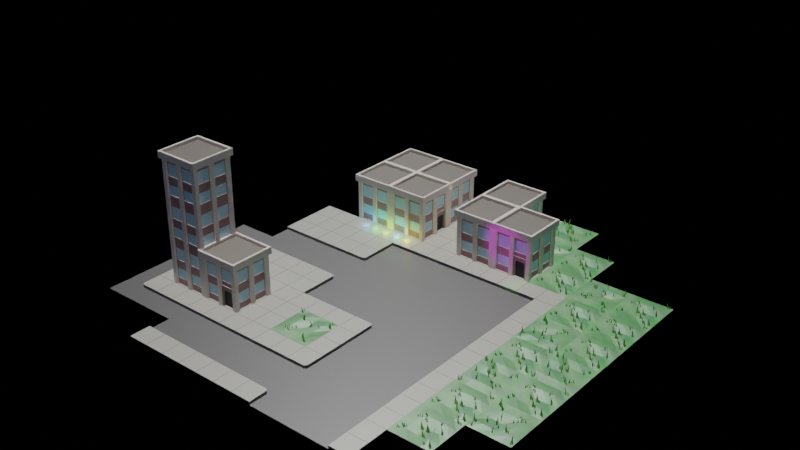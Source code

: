 # Source: city.blend  (saved by Blender 3.2.14; exported with 4.5.12 LTS)
import bpy
from mathutils import Matrix  # noqa: F401  (used for matrix-valued properties, if any)

bpy.ops.wm.read_factory_settings(use_empty=True)
scene = bpy.context.scene
scene.name = 'Scene'

# ---- collections
col_scene = bpy.data.collections.new('Scene'); scene.collection.children.link(col_scene)
col_parts = bpy.data.collections.new('Parts'); scene.collection.children.link(col_parts)

# ---- materials (node trees are filled in below, after node groups)
mat_vertexcolor = bpy.data.materials.new('VertexColor')
mat_vertexcolor.alpha_threshold = 0.0
mat_vertexcolor.use_transparent_shadow = False
mat_vertexcolor.line_color = (0.0, 0.0, 0.0, 1.0)
mat_material = bpy.data.materials.new('Material')
mat_material.alpha_threshold = 0.0
mat_material.use_transparent_shadow = False
mat_material.line_color = (0.0, 0.0, 0.0, 1.0)

# ---- material node trees
mat_vertexcolor.use_nodes = True; mat_vertexcolor.node_tree.nodes.clear()
_N = mat_vertexcolor.node_tree.nodes; _L = mat_vertexcolor.node_tree.links
n0 = _N.new('ShaderNodeOutputMaterial'); n0.name = 'Material Output'; n0.location = (300, 300)
n1 = _N.new('ShaderNodeBsdfPrincipled'); n1.name = 'Principled BSDF'; n1.location = (10, 300)
n1.distribution = 'GGX'
n1.subsurface_method = 'BURLEY'
n1.inputs[2].default_value = 0.4
n1.inputs[3].default_value = 1.45
n1.inputs[27].default_value = (0.0, 0.0, 0.0, 1.0)
n1.inputs[28].default_value = 1.0
n2 = _N.new('ShaderNodeRGB'); n2.name = 'RGB'; n2.location = (-180, 279)
n2.outputs[0].default_value = (0.5, 0.5, 0.5, 1.0)
n3 = _N.new('ShaderNodeAttribute'); n3.name = 'Attribute'; n3.location = (-180, 279)
n3.attribute_name = 'Col'
_L.new(n1.outputs[0], n0.inputs[0])
_L.new(n3.outputs[0], n1.inputs[0])
n0.is_active_output = True
mat_material.use_nodes = True; mat_material.node_tree.nodes.clear()
_N = mat_material.node_tree.nodes; _L = mat_material.node_tree.links
n0 = _N.new('ShaderNodeOutputMaterial'); n0.name = 'Material Output'; n0.location = (300, 300)
n1 = _N.new('ShaderNodeBsdfPrincipled'); n1.name = 'Principled BSDF'; n1.location = (10, 300)
n1.distribution = 'GGX'
n1.subsurface_method = 'BURLEY'
n1.inputs[2].default_value = 0.4
n1.inputs[3].default_value = 1.45
n1.inputs[27].default_value = (0.0, 0.0, 0.0, 1.0)
n1.inputs[28].default_value = 1.0
_L.new(n1.outputs[0], n0.inputs[0])
n0.is_active_output = True

# ---- world
world_world = bpy.data.worlds.new('World'); scene.world = world_world
world_world.use_nodes = True; world_world.node_tree.nodes.clear()
_N = world_world.node_tree.nodes; _L = world_world.node_tree.links
n0 = _N.new('ShaderNodeOutputWorld'); n0.name = 'World Output'; n0.location = (300, 300)
n1 = _N.new('ShaderNodeBackground'); n1.name = 'Background'; n1.location = (10, 300)
n1.inputs[0].default_value = (0.05088, 0.05088, 0.05088, 1.0)
n1.inputs[1].default_value = 0.0
_L.new(n1.outputs[0], n0.inputs[0])
n0.is_active_output = True
world_world.color = (0.05088, 0.05088, 0.05088)
world_world.use_sun_shadow = False
world_world.sun_shadow_jitter_overblur = 0.0

# ---- cameras
cam_camera = bpy.data.cameras.new('Camera')
cam_camera.sensor_fit = 'VERTICAL'
cam_camera.lens = 35.86
cam_camera.lens_unit = 'FOV'

# ---- lights
light_sun = bpy.data.lights.new('Sun', 'SUN')
light_sun.transmission_factor = 0.0
light_sun.use_shadow = False
light_sun.energy = 1.0
light_sun.shadow_soft_size = 0.125
light_sun_001 = bpy.data.lights.new('Sun.001', 'SUN')
light_sun_001.color = (0.5534, 0.6904, 1.0)
light_sun_001.transmission_factor = 0.0
light_sun_001.use_shadow = False
light_sun_001.angle = 3.14
light_sun_001.energy = 0.2
light_sun_001.shadow_soft_size = 0.125
light_spot = bpy.data.lights.new('Spot', 'SPOT')
light_spot.color = (0.8358, 0.0004393, 1.0)
light_spot.transmission_factor = 0.0
light_spot.energy = 61.1
light_spot.shadow_soft_size = 0.25
light_spot.shadow_maximum_resolution = 0.006
light_spot.use_absolute_resolution = True
light_spot.spot_size = 0.7225
light_spot_001 = bpy.data.lights.new('Spot.001', 'SPOT')
light_spot_001.color = (0.2592, 1.0, 0.1723)
light_spot_001.transmission_factor = 0.0
light_spot_001.energy = 61.1
light_spot_001.shadow_soft_size = 0.25
light_spot_001.shadow_maximum_resolution = 0.006
light_spot_001.use_absolute_resolution = True
light_spot_001.spot_size = 0.3194
light_point = bpy.data.lights.new('Point', 'POINT')
light_point.color = (0.08592, 0.4151, 1.0)
light_point.transmission_factor = 0.0
light_point.use_shadow = False
light_point.energy = 2.8
light_point.shadow_soft_size = 0.17
light_point.shadow_maximum_resolution = 0.006
light_point.use_absolute_resolution = True
light_point_001 = bpy.data.lights.new('Point.001', 'POINT')
light_point_001.color = (0.1429, 1.0, 0.1319)
light_point_001.transmission_factor = 0.0
light_point_001.use_shadow = False
light_point_001.energy = 2.8
light_point_001.shadow_soft_size = 0.17
light_point_001.shadow_maximum_resolution = 0.006
light_point_001.use_absolute_resolution = True
light_point_002 = bpy.data.lights.new('Point.002', 'POINT')
light_point_002.color = (0.7067, 1.0, 0.06507)
light_point_002.transmission_factor = 0.0
light_point_002.use_shadow = False
light_point_002.energy = 2.8
light_point_002.shadow_soft_size = 0.17
light_point_002.shadow_maximum_resolution = 0.006
light_point_002.use_absolute_resolution = True
light_point_003 = bpy.data.lights.new('Point.003', 'POINT')
light_point_003.color = (0.1996, 1.0, 0.9862)
light_point_003.transmission_factor = 0.0
light_point_003.energy = 2.8
light_point_003.shadow_soft_size = 0.17
light_point_003.shadow_maximum_resolution = 0.006
light_point_003.use_absolute_resolution = True
light_point_004 = bpy.data.lights.new('Point.004', 'POINT')
light_point_004.color = (1.0, 0.9691, 0.01865)
light_point_004.transmission_factor = 0.0
light_point_004.use_shadow = False
light_point_004.energy = 2.8
light_point_004.shadow_soft_size = 0.17
light_point_004.shadow_maximum_resolution = 0.006
light_point_004.use_absolute_resolution = True

# ---- meshes
me_facade1 = bpy.data.meshes.new('Facade1')
me_facade1.from_pydata([(1.0, 0.0, 2.0), (1.0, 0.0, 0.0), (-0.8, 0.1338, 0.3), (-0.8, 0.1338, 0.8), (0.8, 0.0, 2.0), (0.1, 0.0, 2.0), (-0.8, 0.1338, 1.2), (-0.8, 0.1338, 1.8), (0.8, 0.0, 0.0), (0.8, 0.1, 2.0), (0.1, 0.1, 2.0), (-0.1, 0.1338, 0.3), (-0.1, 0.1338, 0.8), (-0.1, 0.1338, 1.2), (-0.1, 0.1338, 1.8), (0.1, 0.1, 0.0), (0.8, 0.1, 0.0), (0.8, 0.1, 1.8), (0.8, 0.1, 1.2), (0.8, 0.1, 0.8), (0.8, 0.1, 0.3), (0.1, 0.1, 1.8), (0.1, 0.1, 1.2), (0.1, 0.1, 0.8), (0.1, 0.1, 0.3), (0.8, 0.1338, 1.8), (0.8, 0.1338, 1.2), (0.8, 0.1338, 0.8), (0.8, 0.1338, 0.3), (0.1, 0.1338, 1.8), (0.1, 0.1338, 1.2), (0.1, 0.1338, 0.8), (0.1, 0.1338, 0.3), (-0.8, 0.1, 0.3), (-0.8, 0.1, 0.8), (-0.8, 0.1, 1.2), (-0.8, 0.1, 1.8), (-0.1, 0.1, 0.3), (-0.1, 0.1, 0.8), (-0.1, 0.1, 1.2), (-0.1, 0.1, 1.8), (-0.1, 0.1, 0.0), (-0.8, 0.1, 0.0), (-0.8, 0.1, 2.0), (-0.1, 0.1, 2.0), (-0.1, 0.0, 0.0), (-0.8, 0.0, 0.0), (-1.0, 0.0, 0.0), (-1.0, 0.0, 2.0), (-0.8, 0.0, 2.0), (-0.1, 0.0, 2.0), (0.1, 0.0, 0.0)], [], [(34, 33, 2, 3), (1, 0, 4, 8), (5, 51, 15, 24, 23, 22, 21, 10), (51, 5, 50, 45), (13, 14, 7, 6), (17, 9, 10, 21), (11, 12, 3, 2), (40, 36, 7, 14), (8, 4, 9, 17, 18, 19, 20, 16), (16, 20, 24, 15), (19, 23, 31, 27), (19, 18, 22, 23), (17, 21, 29, 25), (28, 27, 31, 32), (26, 25, 29, 30), (23, 24, 32, 31), (21, 22, 30, 29), (20, 19, 27, 28), (18, 17, 25, 26), (22, 18, 26, 30), (24, 20, 28, 32), (38, 39, 35, 34), (38, 34, 3, 12), (41, 37, 33, 42), (45, 50, 44, 40, 39, 38, 37, 41), (40, 44, 43, 36), (46, 49, 48, 47), (49, 46, 42, 33, 34, 35, 36, 43), (36, 35, 6, 7), (37, 38, 12, 11), (39, 40, 14, 13), (35, 39, 13, 6), (33, 37, 11, 2)])
_uv = me_facade1.uv_layers.new(name='UVMap')
_uv.uv.foreach_set('vector', [0.475, 0.35, 0.425, 0.35, 0.425, 0.35, 0.475, 0.35, 0.375, 0.25, 0.625, 0.25, 0.625, 0.3, 0.375, 0.3, 0.625, 0.35, 0.375, 0.35, 0.375, 0.35, 0.425, 0.35, 0.475, 0.35, 0.525, 0.35, 0.575, 0.35, 0.625, 0.35, 0.375, 0.35, 0.625, 0.35, 0.625, 0.4, 0.375, 0.4, 0.525, 0.3, 0.575, 0.3, 0.575, 0.35, 0.525, 0.35, 0.575, 0.3, 0.625, 0.3, 0.625, 0.35, 0.575, 0.35, 0.425, 0.3, 0.475, 0.3, 0.475, 0.35, 0.425, 0.35, 0.575, 0.3, 0.575, 0.35, 0.575, 0.35, 0.575, 0.3, 0.375, 0.3, 0.625, 0.3, 0.625, 0.3, 0.575, 0.3, 0.525, 0.3, 0.475, 0.3, 0.425, 0.3, 0.375, 0.3, 0.375, 0.3, 0.425, 0.3, 0.425, 0.35, 0.375, 0.35, 0.475, 0.3, 0.475, 0.35, 0.475, 0.35, 0.475, 0.3, 0.475, 0.3, 0.525, 0.3, 0.525, 0.35, 0.475, 0.35, 0.575, 0.3, 0.575, 0.35, 0.575, 0.35, 0.575, 0.3, 0.425, 0.3, 0.475, 0.3, 0.475, 0.35, 0.425, 0.35, 0.525, 0.3, 0.575, 0.3, 0.575, 0.35, 0.525, 0.35, 0.475, 0.35, 0.425, 0.35, 0.425, 0.35, 0.475, 0.35, 0.575, 0.35, 0.525, 0.35, 0.525, 0.35, 0.575, 0.35, 0.425, 0.3, 0.475, 0.3, 0.475, 0.3, 0.425, 0.3, 0.525, 0.3, 0.575, 0.3, 0.575, 0.3, 0.525, 0.3, 0.525, 0.35, 0.525, 0.3, 0.525, 0.3, 0.525, 0.35, 0.425, 0.35, 0.425, 0.3, 0.425, 0.3, 0.425, 0.35, 0.475, 0.3, 0.525, 0.3, 0.525, 0.35, 0.475, 0.35, 0.475, 0.3, 0.475, 0.35, 0.475, 0.35, 0.475, 0.3, 0.375, 0.3, 0.425, 0.3, 0.425, 0.35, 0.375, 0.35, 0.375, 0.3, 0.625, 0.3, 0.625, 0.3, 0.575, 0.3, 0.525, 0.3, 0.475, 0.3, 0.425, 0.3, 0.375, 0.3, 0.575, 0.3, 0.625, 0.3, 0.625, 0.35, 0.575, 0.35, 0.375, 0.35, 0.625, 0.35, 0.625, 0.4, 0.375, 0.4, 0.625, 0.35, 0.375, 0.35, 0.375, 0.35, 0.425, 0.35, 0.475, 0.35, 0.525, 0.35, 0.575, 0.35, 0.625, 0.35, 0.575, 0.35, 0.525, 0.35, 0.525, 0.35, 0.575, 0.35, 0.425, 0.3, 0.475, 0.3, 0.475, 0.3, 0.425, 0.3, 0.525, 0.3, 0.575, 0.3, 0.575, 0.3, 0.525, 0.3, 0.525, 0.35, 0.525, 0.3, 0.525, 0.3, 0.525, 0.35, 0.425, 0.35, 0.425, 0.3, 0.425, 0.3, 0.425, 0.35])
_ca = me_facade1.color_attributes.new('Col', 'BYTE_COLOR', 'CORNER')
_ca.data.foreach_set('color', [0.3278, 0.2623, 0.2462, 1.0, 0.3278, 0.2623, 0.2462, 1.0, 0.3278, 0.2623, 0.2462, 1.0, 0.3278, 0.2623, 0.2462, 1.0, 1.0, 0.8632, 0.7605, 1.0, 1.0, 0.8632, 0.7605, 1.0, 1.0, 0.8632, 0.7605, 1.0, 1.0, 0.8632, 0.7605, 1.0, 1.0, 0.8632, 0.7605, 1.0, 1.0, 0.8632, 0.7605, 1.0, 1.0, 0.8632, 0.7605, 1.0, 1.0, 0.8632, 0.7605, 1.0, 1.0, 0.8632, 0.7605, 1.0, 1.0, 0.8632, 0.7605, 1.0, 1.0, 0.8632, 0.7605, 1.0, 1.0, 0.8632, 0.7605, 1.0, 1.0, 0.8632, 0.7605, 1.0, 1.0, 0.8632, 0.7605, 1.0, 1.0, 0.8632, 0.7605, 1.0, 1.0, 0.8632, 0.7605, 1.0, 0.624, 0.8963, 1.0, 1.0, 0.624, 0.8963, 1.0, 1.0, 0.624, 0.8963, 1.0, 1.0, 0.624, 0.8963, 1.0, 1.0, 0.4397, 0.2623, 0.2542, 1.0, 0.4397, 0.2623, 0.2542, 1.0, 0.4397, 0.2623, 0.2542, 1.0, 0.4397, 0.2623, 0.2542, 1.0, 0.624, 0.8963, 1.0, 1.0, 0.624, 0.8963, 1.0, 1.0, 0.624, 0.8963, 1.0, 1.0, 0.624, 0.8963, 1.0, 1.0, 0.3278, 0.2623, 0.2462, 1.0, 0.3278, 0.2623, 0.2462, 1.0, 0.3278, 0.2623, 0.2462, 1.0, 0.3278, 0.2623, 0.2462, 1.0, 1.0, 0.8632, 0.7605, 1.0, 1.0, 0.8632, 0.7605, 1.0, 1.0, 0.8632, 0.7605, 1.0, 1.0, 0.8632, 0.7605, 1.0, 1.0, 0.8632, 0.7605, 1.0, 1.0, 0.8632, 0.7605, 1.0, 1.0, 0.8632, 0.7605, 1.0, 1.0, 0.8632, 0.7605, 1.0, 0.4397, 0.2623, 0.2542, 1.0, 0.4397, 0.2623, 0.2542, 1.0, 0.4397, 0.2623, 0.2542, 1.0, 0.4397, 0.2623, 0.2542, 1.0, 0.3278, 0.2623, 0.2462, 1.0, 0.3278, 0.2623, 0.2462, 1.0, 0.3278, 0.2623, 0.2462, 1.0, 0.3278, 0.2623, 0.2462, 1.0, 0.4397, 0.2623, 0.2542, 1.0, 0.4397, 0.2623, 0.2542, 1.0, 0.4397, 0.2623, 0.2542, 1.0, 0.4397, 0.2623, 0.2542, 1.0, 0.3278, 0.2623, 0.2462, 1.0, 0.3278, 0.2623, 0.2462, 1.0, 0.3278, 0.2623, 0.2462, 1.0, 0.3278, 0.2623, 0.2462, 1.0, 0.624, 0.8963, 1.0, 1.0, 0.624, 0.8963, 1.0, 1.0, 0.624, 0.8963, 1.0, 1.0, 0.624, 0.8963, 1.0, 1.0, 0.624, 0.8963, 1.0, 1.0, 0.624, 0.8963, 1.0, 1.0, 0.624, 0.8963, 1.0, 1.0, 0.624, 0.8963, 1.0, 1.0, 0.3278, 0.2623, 0.2462, 1.0, 0.3278, 0.2623, 0.2462, 1.0, 0.3278, 0.2623, 0.2462, 1.0, 0.3278, 0.2623, 0.2462, 1.0, 0.3278, 0.2623, 0.2462, 1.0, 0.3278, 0.2623, 0.2462, 1.0, 0.3278, 0.2623, 0.2462, 1.0, 0.3278, 0.2623, 0.2462, 1.0, 0.3278, 0.2623, 0.2462, 1.0, 0.3278, 0.2623, 0.2462, 1.0, 0.3278, 0.2623, 0.2462, 1.0, 0.3278, 0.2623, 0.2462, 1.0, 0.3278, 0.2623, 0.2462, 1.0, 0.3278, 0.2623, 0.2462, 1.0, 0.3278, 0.2623, 0.2462, 1.0, 0.3278, 0.2623, 0.2462, 1.0, 0.3278, 0.2623, 0.2462, 1.0, 0.3278, 0.2623, 0.2462, 1.0, 0.3278, 0.2623, 0.2462, 1.0, 0.3278, 0.2623, 0.2462, 1.0, 0.3278, 0.2623, 0.2462, 1.0, 0.3278, 0.2623, 0.2462, 1.0, 0.3278, 0.2623, 0.2462, 1.0, 0.3278, 0.2623, 0.2462, 1.0, 0.4397, 0.2623, 0.2542, 1.0, 0.4397, 0.2623, 0.2542, 1.0, 0.4397, 0.2623, 0.2542, 1.0, 0.4397, 0.2623, 0.2542, 1.0, 0.3278, 0.2623, 0.2462, 1.0, 0.3278, 0.2623, 0.2462, 1.0, 0.3278, 0.2623, 0.2462, 1.0, 0.3278, 0.2623, 0.2462, 1.0, 0.4397, 0.2623, 0.2542, 1.0, 0.4397, 0.2623, 0.2542, 1.0, 0.4397, 0.2623, 0.2542, 1.0, 0.4397, 0.2623, 0.2542, 1.0, 1.0, 0.8632, 0.7605, 1.0, 1.0, 0.8632, 0.7605, 1.0, 1.0, 0.8632, 0.7605, 1.0, 1.0, 0.8632, 0.7605, 1.0, 1.0, 0.8632, 0.7605, 1.0, 1.0, 0.8632, 0.7605, 1.0, 1.0, 0.8632, 0.7605, 1.0, 1.0, 0.8632, 0.7605, 1.0, 0.4397, 0.2623, 0.2542, 1.0, 0.4397, 0.2623, 0.2542, 1.0, 0.4397, 0.2623, 0.2542, 1.0, 0.4397, 0.2623, 0.2542, 1.0, 1.0, 0.8632, 0.7605, 1.0, 1.0, 0.8632, 0.7605, 1.0, 1.0, 0.8632, 0.7605, 1.0, 1.0, 0.8632, 0.7605, 1.0, 1.0, 0.8632, 0.7605, 1.0, 1.0, 0.8632, 0.7605, 1.0, 1.0, 0.8632, 0.7605, 1.0, 1.0, 0.8632, 0.7605, 1.0, 1.0, 0.8632, 0.7605, 1.0, 1.0, 0.8632, 0.7605, 1.0, 1.0, 0.8632, 0.7605, 1.0, 1.0, 0.8632, 0.7605, 1.0, 0.3278, 0.2623, 0.2462, 1.0, 0.3278, 0.2623, 0.2462, 1.0, 0.3278, 0.2623, 0.2462, 1.0, 0.3278, 0.2623, 0.2462, 1.0, 0.3278, 0.2623, 0.2462, 1.0, 0.3278, 0.2623, 0.2462, 1.0, 0.3278, 0.2623, 0.2462, 1.0, 0.3278, 0.2623, 0.2462, 1.0, 0.3278, 0.2623, 0.2462, 1.0, 0.3278, 0.2623, 0.2462, 1.0, 0.3278, 0.2623, 0.2462, 1.0, 0.3278, 0.2623, 0.2462, 1.0, 0.3278, 0.2623, 0.2462, 1.0, 0.3278, 0.2623, 0.2462, 1.0, 0.3278, 0.2623, 0.2462, 1.0, 0.3278, 0.2623, 0.2462, 1.0, 0.3278, 0.2623, 0.2462, 1.0, 0.3278, 0.2623, 0.2462, 1.0, 0.3278, 0.2623, 0.2462, 1.0, 0.3278, 0.2623, 0.2462, 1.0])
me_facade1.materials.append(mat_vertexcolor)
me_facade1.use_remesh_preserve_volume = False
me_facade1.use_remesh_preserve_attributes = False
me_facade1.use_mirror_vertex_groups = False
me_facade1.use_paint_bone_selection = False
me_facade1.use_paint_mask = True
me_facade1.update()
me_roof = bpy.data.meshes.new('Roof')
me_roof.from_pydata([(0.9902, 0.9902, 0.3201), (1.1, 1.1, 0.0), (0.9902, -0.9902, 0.3201), (1.1, -1.1, 0.0), (-0.9902, 0.9902, 0.3201), (-1.1, 1.1, 0.0), (-0.9902, -0.9902, 0.3201), (-1.1, -1.1, 0.0), (1.1, -1.1, 0.3201), (-1.1, -1.1, 0.3201), (1.1, 1.1, 0.3201), (-1.1, 1.1, 0.3201), (0.9902, -0.9902, 0.1625), (-0.9902, -0.9902, 0.1625), (0.9902, 0.9902, 0.1625), (-0.9902, 0.9902, 0.1625)], [], [(0, 4, 15, 14), (3, 8, 9, 7), (7, 9, 11, 5), (5, 1, 3, 7), (1, 10, 8, 3), (5, 11, 10, 1), (2, 6, 9, 8), (0, 2, 8, 10), (6, 4, 11, 9), (4, 0, 10, 11), (14, 15, 13, 12), (2, 0, 14, 12), (4, 6, 13, 15), (6, 2, 12, 13)])
_uv = me_roof.uv_layers.new(name='UVMap')
_uv.uv.foreach_set('vector', [0.3875, 0.01248, 0.6125, 0.01248, 0.6125, 0.01248, 0.3875, 0.01248, 0.375, 0.25, 0.625, 0.25, 0.625, 0.5, 0.375, 0.5, 0.375, 0.5, 0.625, 0.5, 0.625, 0.75, 0.375, 0.75, 0.375, 0.75, 0.625, 0.75, 0.625, 1.0, 0.375, 1.0, 0.125, 0.5, 0.375, 0.5, 0.375, 0.75, 0.125, 0.75, 0.625, 0.5, 0.875, 0.5, 0.875, 0.75, 0.625, 0.75, 0.3875, 0.2375, 0.6125, 0.2375, 0.625, 0.25, 0.375, 0.25, 0.3875, 0.01248, 0.3875, 0.2375, 0.375, 0.25, 0.375, 0.0, 0.6125, 0.2375, 0.6125, 0.01248, 0.625, 0.0, 0.625, 0.25, 0.6125, 0.01248, 0.3875, 0.01248, 0.375, 0.0, 0.625, 0.0, 0.3875, 0.01248, 0.6125, 0.01248, 0.6125, 0.2375, 0.3875, 0.2375, 0.3875, 0.2375, 0.3875, 0.01248, 0.3875, 0.01248, 0.3875, 0.2375, 0.6125, 0.01248, 0.6125, 0.2375, 0.6125, 0.2375, 0.6125, 0.01248, 0.6125, 0.2375, 0.3875, 0.2375, 0.3875, 0.2375, 0.6125, 0.2375])
_ca = me_roof.color_attributes.new('Col', 'BYTE_COLOR', 'CORNER')
_ca.data.foreach_set('color', [1.0, 0.8632, 0.7605, 1.0, 1.0, 0.8632, 0.7605, 1.0, 1.0, 0.8632, 0.7605, 1.0, 1.0, 0.8632, 0.7605, 1.0, 1.0, 0.8632, 0.7605, 1.0, 1.0, 0.8632, 0.7605, 1.0, 1.0, 0.8632, 0.7605, 1.0, 1.0, 0.8632, 0.7605, 1.0, 1.0, 0.8632, 0.7605, 1.0, 1.0, 0.8632, 0.7605, 1.0, 1.0, 0.8632, 0.7605, 1.0, 1.0, 0.8632, 0.7605, 1.0, 1.0, 0.8632, 0.7605, 1.0, 1.0, 0.8632, 0.7605, 1.0, 1.0, 0.8632, 0.7605, 1.0, 1.0, 0.8632, 0.7605, 1.0, 1.0, 0.8632, 0.7605, 1.0, 1.0, 0.8632, 0.7605, 1.0, 1.0, 0.8632, 0.7605, 1.0, 1.0, 0.8632, 0.7605, 1.0, 1.0, 0.8632, 0.7605, 1.0, 1.0, 0.8632, 0.7605, 1.0, 1.0, 0.8632, 0.7605, 1.0, 1.0, 0.8632, 0.7605, 1.0, 1.0, 0.8632, 0.7605, 1.0, 1.0, 0.8632, 0.7605, 1.0, 1.0, 0.8632, 0.7605, 1.0, 1.0, 0.8632, 0.7605, 1.0, 1.0, 0.8632, 0.7605, 1.0, 1.0, 0.8632, 0.7605, 1.0, 1.0, 0.8632, 0.7605, 1.0, 1.0, 0.8632, 0.7605, 1.0, 1.0, 0.8632, 0.7605, 1.0, 1.0, 0.8632, 0.7605, 1.0, 1.0, 0.8632, 0.7605, 1.0, 1.0, 0.8632, 0.7605, 1.0, 1.0, 0.8632, 0.7605, 1.0, 1.0, 0.8632, 0.7605, 1.0, 1.0, 0.8632, 0.7605, 1.0, 1.0, 0.8632, 0.7605, 1.0, 0.1714, 0.1329, 0.08866, 1.0, 0.1714, 0.1329, 0.08866, 1.0, 0.1714, 0.1329, 0.08866, 1.0, 0.1714, 0.1329, 0.08866, 1.0, 1.0, 0.8632, 0.7605, 1.0, 1.0, 0.8632, 0.7605, 1.0, 1.0, 0.8632, 0.7605, 1.0, 1.0, 0.8632, 0.7605, 1.0, 1.0, 0.8632, 0.7605, 1.0, 1.0, 0.8632, 0.7605, 1.0, 1.0, 0.8632, 0.7605, 1.0, 1.0, 0.8632, 0.7605, 1.0, 1.0, 0.8632, 0.7605, 1.0, 1.0, 0.8632, 0.7605, 1.0, 1.0, 0.8632, 0.7605, 1.0, 1.0, 0.8632, 0.7605, 1.0])
me_roof.materials.append(mat_vertexcolor)
me_roof.use_remesh_preserve_volume = False
me_roof.use_remesh_preserve_attributes = False
me_roof.use_mirror_vertex_groups = False
me_roof.use_paint_bone_selection = False
me_roof.use_paint_mask = True
me_roof.update()
me_ground_rsrr = bpy.data.meshes.new('Ground.RSRR')
me_ground_rsrr.from_pydata([(1.0, 1.0, 0.0), (0.0, 1.0, 0.0), (1.0, 0.0, 0.0), (1.0, 0.0, -0.15), (0.0, 1.0, -0.15), (-1.0, 1.0, -0.15), (-1.0, -1.0, -0.15), (1.0, -1.0, -0.15), (0.0, 0.102, 0.0), (0.102, 0.0, 0.0), (0.102, 0.0, -0.15), (0.0, 0.102, -0.15), (0.98, 1.0, 0.0), (0.98, 0.0, 0.0), (0.98, 0.98, 0.0), (0.0, 0.98, 0.0)], [], [(8, 15, 1, 4, 11), (0, 12, 14, 13, 2), (3, 10, 11, 4, 5, 6, 7), (8, 11, 10, 9), (2, 13, 9, 10, 3), (13, 14, 15, 8, 9), (15, 14, 12, 1)])
_uv = me_ground_rsrr.uv_layers.new(name='UVMap')
_uv.uv.foreach_set('vector', [0.5, 0.1122, 0.5, 0.004283, 0.5, 0.0, 0.5, 0.0, 0.5, 0.1122, 0.375, 0.0, 0.3772, 0.0, 0.3772, 0.005777, 0.3769, 0.125, 0.375, 0.125, 0.375, 0.125, 0.4872, 0.125, 0.5, 0.1122, 0.5, 0.0, 0.625, 0.0, 0.625, 0.25, 0.375, 0.25, 0.5, 0.1122, 0.5, 0.1122, 0.4872, 0.125, 0.4872, 0.125, 0.375, 0.125, 0.3769, 0.125, 0.4872, 0.125, 0.4872, 0.125, 0.375, 0.125, 0.3769, 0.125, 0.3772, 0.005777, 0.5, 0.004283, 0.5, 0.1122, 0.4872, 0.125, 0.5, 0.004283, 0.3772, 0.005777, 0.3772, 0.0, 0.5, 0.0])
_ca = me_ground_rsrr.color_attributes.new('Col', 'BYTE_COLOR', 'CORNER')
_ca.data.foreach_set('color', [0.2542, 0.2462, 0.2016, 1.0, 0.2542, 0.2462, 0.2016, 1.0, 0.2542, 0.2462, 0.2016, 1.0, 0.2542, 0.2462, 0.2016, 1.0, 0.2542, 0.2462, 0.2016, 1.0, 0.2542, 0.2462, 0.2016, 1.0, 0.2542, 0.2462, 0.2016, 1.0, 0.2542, 0.2462, 0.2016, 1.0, 0.2542, 0.2462, 0.2016, 1.0, 0.2542, 0.2462, 0.2016, 1.0, 0.04817, 0.03955, 0.03689, 1.0, 0.04817, 0.03955, 0.03689, 1.0, 0.04817, 0.03955, 0.03689, 1.0, 0.04817, 0.03955, 0.03689, 1.0, 0.04817, 0.03955, 0.03689, 1.0, 0.04817, 0.03955, 0.03689, 1.0, 0.04817, 0.03955, 0.03689, 1.0, 0.2542, 0.2462, 0.2016, 1.0, 0.2542, 0.2462, 0.2016, 1.0, 0.2542, 0.2462, 0.2016, 1.0, 0.2542, 0.2462, 0.2016, 1.0, 0.2542, 0.2462, 0.2016, 1.0, 0.2542, 0.2462, 0.2016, 1.0, 0.2542, 0.2462, 0.2016, 1.0, 0.2542, 0.2462, 0.2016, 1.0, 0.2542, 0.2462, 0.2016, 1.0, 0.491, 0.4678, 0.3813, 1.0, 0.491, 0.4678, 0.3813, 1.0, 0.491, 0.4678, 0.3813, 1.0, 0.491, 0.4678, 0.3813, 1.0, 0.491, 0.4678, 0.3813, 1.0, 0.2542, 0.2462, 0.2016, 1.0, 0.2542, 0.2462, 0.2016, 1.0, 0.2542, 0.2462, 0.2016, 1.0, 0.2542, 0.2462, 0.2016, 1.0])
me_ground_rsrr.materials.append(mat_vertexcolor)
me_ground_rsrr.use_remesh_preserve_volume = False
me_ground_rsrr.use_remesh_preserve_attributes = False
me_ground_rsrr.use_mirror_vertex_groups = False
me_ground_rsrr.use_paint_bone_selection = False
me_ground_rsrr.use_paint_mask = True
me_ground_rsrr.update()
me_ground_ssrr = bpy.data.meshes.new('Ground.SSRR')
me_ground_ssrr.from_pydata([(1.0, 1.0, 0.0), (-1.0, 1.0, 0.0), (1.0, 0.0, 0.0), (1.0, 0.0, -0.15), (-1.0, 0.0, -0.15), (-1.0, -1.0, -0.15), (1.0, -1.0, -0.15), (-1.0, 0.0, 0.0), (-0.98, 1.0, 0.0), (-0.98, 0.0, 0.0), (-0.02, 1.0, 0.0), (-0.02, 0.0, 0.0), (0.02, 0.0, 0.0), (0.02, 1.0, 0.0), (0.98, 0.0, 0.0), (0.98, 1.0, 0.0), (1.0, 0.98, 0.0), (-1.0, 0.98, 0.0), (-0.98, 0.98, 0.0), (-0.02, 0.98, 0.0), (0.02, 0.98, 0.0), (0.98, 0.98, 0.0)], [], [(16, 21, 14, 2), (2, 14, 12, 11, 9, 7, 4, 3), (3, 4, 5, 6), (18, 8, 1, 17), (19, 10, 8, 18), (20, 13, 10, 19), (21, 15, 13, 20), (14, 21, 20, 12), (12, 20, 19, 11), (11, 19, 18, 9), (9, 18, 17, 7), (0, 15, 21, 16)])
_uv = me_ground_ssrr.uv_layers.new(name='UVMap')
_uv.uv.foreach_set('vector', [0.375, 0.0625, 0.3834, 0.0625, 0.3874, 0.125, 0.375, 0.125, 0.375, 0.125, 0.3874, 0.125, 0.4287, 0.125, 0.4345, 0.125, 0.4852, 0.125, 0.4872, 0.125, 0.4872, 0.125, 0.375, 0.125, 0.375, 0.125, 0.625, 0.0, 0.625, 0.25, 0.375, 0.25, 0.4916, 0.0625, 0.4981, 0.0, 0.5, 0.0, 0.4936, 0.0625, 0.4377, 0.0625, 0.4409, 0.0, 0.4981, 0.0, 0.4916, 0.0625, 0.4294, 0.0625, 0.4302, 0.0, 0.4409, 0.0, 0.4377, 0.0625, 0.3834, 0.0625, 0.3793, 0.0, 0.4302, 0.0, 0.4294, 0.0625, 0.3874, 0.125, 0.3834, 0.0625, 0.4294, 0.0625, 0.4287, 0.125, 0.4287, 0.125, 0.4294, 0.0625, 0.4377, 0.0625, 0.4345, 0.125, 0.4345, 0.125, 0.4377, 0.0625, 0.4916, 0.0625, 0.4852, 0.125, 0.4852, 0.125, 0.4916, 0.0625, 0.4936, 0.0625, 0.4872, 0.125, 0.375, 0.0, 0.3793, 0.0, 0.3834, 0.0625, 0.375, 0.0625])
_ca = me_ground_ssrr.color_attributes.new('Col', 'BYTE_COLOR', 'CORNER')
_ca.data.foreach_set('color', [0.2542, 0.2462, 0.2016, 1.0, 0.2542, 0.2462, 0.2016, 1.0, 0.2542, 0.2462, 0.2016, 1.0, 0.2542, 0.2462, 0.2016, 1.0, 0.2542, 0.2462, 0.2016, 1.0, 0.2542, 0.2462, 0.2016, 1.0, 0.2542, 0.2462, 0.2016, 1.0, 0.2542, 0.2462, 0.2016, 1.0, 0.2542, 0.2462, 0.2016, 1.0, 0.2542, 0.2462, 0.2016, 1.0, 0.2542, 0.2462, 0.2016, 1.0, 0.2542, 0.2462, 0.2016, 1.0, 0.04817, 0.03955, 0.03689, 1.0, 0.04817, 0.03955, 0.03689, 1.0, 0.04817, 0.03955, 0.03689, 1.0, 0.04817, 0.03955, 0.03689, 1.0, 0.2542, 0.2462, 0.2016, 1.0, 0.2542, 0.2462, 0.2016, 1.0, 0.2542, 0.2462, 0.2016, 1.0, 0.2542, 0.2462, 0.2016, 1.0, 0.2542, 0.2462, 0.2016, 1.0, 0.2542, 0.2462, 0.2016, 1.0, 0.2542, 0.2462, 0.2016, 1.0, 0.2542, 0.2462, 0.2016, 1.0, 0.2542, 0.2462, 0.2016, 1.0, 0.2542, 0.2462, 0.2016, 1.0, 0.2542, 0.2462, 0.2016, 1.0, 0.2542, 0.2462, 0.2016, 1.0, 0.2542, 0.2462, 0.2016, 1.0, 0.2542, 0.2462, 0.2016, 1.0, 0.2542, 0.2462, 0.2016, 1.0, 0.2542, 0.2462, 0.2016, 1.0, 0.491, 0.4678, 0.3813, 1.0, 0.491, 0.4678, 0.3813, 1.0, 0.491, 0.4678, 0.3813, 1.0, 0.491, 0.4678, 0.3813, 1.0, 0.2542, 0.2462, 0.2016, 1.0, 0.2542, 0.2462, 0.2016, 1.0, 0.2542, 0.2462, 0.2016, 1.0, 0.2542, 0.2462, 0.2016, 1.0, 0.491, 0.4678, 0.3813, 1.0, 0.491, 0.4678, 0.3813, 1.0, 0.491, 0.4678, 0.3813, 1.0, 0.491, 0.4678, 0.3813, 1.0, 0.2542, 0.2462, 0.2016, 1.0, 0.2542, 0.2462, 0.2016, 1.0, 0.2542, 0.2462, 0.2016, 1.0, 0.2542, 0.2462, 0.2016, 1.0, 0.2542, 0.2462, 0.2016, 1.0, 0.2542, 0.2462, 0.2016, 1.0, 0.2542, 0.2462, 0.2016, 1.0, 0.2542, 0.2462, 0.2016, 1.0])
me_ground_ssrr.materials.append(mat_vertexcolor)
me_ground_ssrr.use_remesh_preserve_volume = False
me_ground_ssrr.use_remesh_preserve_attributes = False
me_ground_ssrr.use_mirror_vertex_groups = False
me_ground_ssrr.use_paint_bone_selection = False
me_ground_ssrr.use_paint_mask = True
me_ground_ssrr.update()
me_ground_ssss = bpy.data.meshes.new('Ground.SSSS')
me_ground_ssss.from_pydata([(1.0, 1.0, 0.0), (-1.0, 1.0, 0.0), (1.0, 0.0, 0.0), (-0.98, 1.0, 0.0), (-0.98, 0.0, 0.0), (-0.02, 1.0, 0.0), (-0.02, 0.0, 0.0), (0.02, 0.0, 0.0), (0.02, 1.0, 0.0), (0.98, 1.0, 0.0), (1.0, 0.98, 0.0), (1.0, 0.02, 0.0), (-1.0, 0.98, 0.0), (-1.0, 0.02, 0.0), (-0.98, 0.98, 0.0), (-0.98, 0.02, 0.0), (-0.02, 0.98, 0.0), (-0.02, 0.02, 0.0), (0.02, 0.98, 0.0), (0.02, 0.02, 0.0), (0.98, 0.98, 0.0), (0.98, 0.02, 0.0), (-1.0, 0.0, 0.0), (1.0, -1.0, 0.0), (-1.0, -1.0, 0.0), (-0.98, -1.0, 0.0), (-0.02, -1.0, 0.0), (0.02, -1.0, 0.0), (0.98, -1.0, 0.0), (0.98, 0.0, 0.0), (1.0, -0.02, 0.0), (1.0, -0.98, 0.0), (-1.0, -0.02, 0.0), (-1.0, -0.98, 0.0), (-0.98, -0.02, 0.0), (-0.98, -0.98, 0.0), (-0.02, -0.02, 0.0), (-0.02, -0.98, 0.0), (0.02, -0.02, 0.0), (0.02, -0.98, 0.0), (0.98, -0.02, 0.0), (0.98, -0.98, 0.0)], [], [(11, 21, 29, 2), (14, 3, 1, 12), (16, 5, 3, 14), (18, 8, 5, 16), (20, 9, 8, 18), (29, 21, 19, 7), (21, 20, 18, 19), (7, 19, 17, 6), (19, 18, 16, 17), (6, 17, 15, 4), (17, 16, 14, 15), (4, 15, 13, 22), (15, 14, 12, 13), (0, 9, 20, 10), (10, 20, 21, 11), (31, 41, 28, 23), (34, 4, 22, 32), (36, 6, 4, 34), (38, 7, 6, 36), (40, 29, 7, 38), (28, 41, 39, 27), (41, 40, 38, 39), (27, 39, 37, 26), (39, 38, 36, 37), (26, 37, 35, 25), (37, 36, 34, 35), (25, 35, 33, 24), (35, 34, 32, 33), (2, 29, 40, 30), (30, 40, 41, 31)])
_uv = me_ground_ssss.uv_layers.new(name='UVMap')
_uv.uv.foreach_set('vector', [0.375, 0.08333, 0.3847, 0.08333, 0.3874, 0.125, 0.375, 0.125, 0.4938, 0.04167, 0.4981, 0.0, 0.5, 0.0, 0.4957, 0.04167, 0.4388, 0.04167, 0.4409, 0.0, 0.4981, 0.0, 0.4938, 0.04167, 0.4297, 0.04167, 0.4302, 0.0, 0.4409, 0.0, 0.4388, 0.04167, 0.382, 0.04167, 0.3793, 0.0, 0.4302, 0.0, 0.4297, 0.04167, 0.3874, 0.125, 0.3847, 0.08333, 0.4292, 0.08333, 0.4287, 0.125, 0.3847, 0.08333, 0.382, 0.04167, 0.4297, 0.04167, 0.4292, 0.08333, 0.4287, 0.125, 0.4292, 0.08333, 0.4367, 0.08333, 0.4345, 0.125, 0.4292, 0.08333, 0.4297, 0.04167, 0.4388, 0.04167, 0.4367, 0.08333, 0.4345, 0.125, 0.4367, 0.08333, 0.4895, 0.08333, 0.4852, 0.125, 0.4367, 0.08333, 0.4388, 0.04167, 0.4938, 0.04167, 0.4895, 0.08333, 0.4852, 0.125, 0.4895, 0.08333, 0.4915, 0.08333, 0.4872, 0.125, 0.4895, 0.08333, 0.4938, 0.04167, 0.4957, 0.04167, 0.4915, 0.08333, 0.375, 0.0, 0.3793, 0.0, 0.382, 0.04167, 0.375, 0.04167, 0.375, 0.04167, 0.382, 0.04167, 0.3847, 0.08333, 0.375, 0.08333, 0.375, 0.08333, 0.3847, 0.08333, 0.3874, 0.125, 0.375, 0.125, 0.4938, 0.04167, 0.4981, 0.0, 0.5, 0.0, 0.4957, 0.04167, 0.4388, 0.04167, 0.4409, 0.0, 0.4981, 0.0, 0.4938, 0.04167, 0.4297, 0.04167, 0.4302, 0.0, 0.4409, 0.0, 0.4388, 0.04167, 0.382, 0.04167, 0.3793, 0.0, 0.4302, 0.0, 0.4297, 0.04167, 0.3874, 0.125, 0.3847, 0.08333, 0.4292, 0.08333, 0.4287, 0.125, 0.3847, 0.08333, 0.382, 0.04167, 0.4297, 0.04167, 0.4292, 0.08333, 0.4287, 0.125, 0.4292, 0.08333, 0.4367, 0.08333, 0.4345, 0.125, 0.4292, 0.08333, 0.4297, 0.04167, 0.4388, 0.04167, 0.4367, 0.08333, 0.4345, 0.125, 0.4367, 0.08333, 0.4895, 0.08333, 0.4852, 0.125, 0.4367, 0.08333, 0.4388, 0.04167, 0.4938, 0.04167, 0.4895, 0.08333, 0.4852, 0.125, 0.4895, 0.08333, 0.4915, 0.08333, 0.4872, 0.125, 0.4895, 0.08333, 0.4938, 0.04167, 0.4957, 0.04167, 0.4915, 0.08333, 0.375, 0.0, 0.3793, 0.0, 0.382, 0.04167, 0.375, 0.04167, 0.375, 0.04167, 0.382, 0.04167, 0.3847, 0.08333, 0.375, 0.08333])
_ca = me_ground_ssss.color_attributes.new('Col', 'BYTE_COLOR', 'CORNER')
_ca.data.foreach_set('color', [0.2542, 0.2462, 0.2016, 1.0, 0.2542, 0.2462, 0.2016, 1.0, 0.2542, 0.2462, 0.2016, 1.0, 0.2542, 0.2462, 0.2016, 1.0, 0.2542, 0.2462, 0.2016, 1.0, 0.2542, 0.2462, 0.2016, 1.0, 0.2542, 0.2462, 0.2016, 1.0, 0.2542, 0.2462, 0.2016, 1.0, 0.2542, 0.2462, 0.2016, 1.0, 0.2542, 0.2462, 0.2016, 1.0, 0.2542, 0.2462, 0.2016, 1.0, 0.2542, 0.2462, 0.2016, 1.0, 0.2542, 0.2462, 0.2016, 1.0, 0.2542, 0.2462, 0.2016, 1.0, 0.2542, 0.2462, 0.2016, 1.0, 0.2542, 0.2462, 0.2016, 1.0, 0.2542, 0.2462, 0.2016, 1.0, 0.2542, 0.2462, 0.2016, 1.0, 0.2542, 0.2462, 0.2016, 1.0, 0.2542, 0.2462, 0.2016, 1.0, 0.2542, 0.2462, 0.2016, 1.0, 0.2542, 0.2462, 0.2016, 1.0, 0.2542, 0.2462, 0.2016, 1.0, 0.2542, 0.2462, 0.2016, 1.0, 0.491, 0.4678, 0.3813, 1.0, 0.491, 0.4678, 0.3813, 1.0, 0.491, 0.4678, 0.3813, 1.0, 0.491, 0.4678, 0.3813, 1.0, 0.2542, 0.2462, 0.2016, 1.0, 0.2542, 0.2462, 0.2016, 1.0, 0.2542, 0.2462, 0.2016, 1.0, 0.2542, 0.2462, 0.2016, 1.0, 0.2542, 0.2462, 0.2016, 1.0, 0.2542, 0.2462, 0.2016, 1.0, 0.2542, 0.2462, 0.2016, 1.0, 0.2542, 0.2462, 0.2016, 1.0, 0.2542, 0.2462, 0.2016, 1.0, 0.2542, 0.2462, 0.2016, 1.0, 0.2542, 0.2462, 0.2016, 1.0, 0.2542, 0.2462, 0.2016, 1.0, 0.491, 0.4678, 0.3813, 1.0, 0.491, 0.4678, 0.3813, 1.0, 0.491, 0.4678, 0.3813, 1.0, 0.491, 0.4678, 0.3813, 1.0, 0.2542, 0.2462, 0.2016, 1.0, 0.2542, 0.2462, 0.2016, 1.0, 0.2542, 0.2462, 0.2016, 1.0, 0.2542, 0.2462, 0.2016, 1.0, 0.2542, 0.2462, 0.2016, 1.0, 0.2542, 0.2462, 0.2016, 1.0, 0.2542, 0.2462, 0.2016, 1.0, 0.2542, 0.2462, 0.2016, 1.0, 0.2542, 0.2462, 0.2016, 1.0, 0.2542, 0.2462, 0.2016, 1.0, 0.2542, 0.2462, 0.2016, 1.0, 0.2542, 0.2462, 0.2016, 1.0, 0.2542, 0.2462, 0.2016, 1.0, 0.2542, 0.2462, 0.2016, 1.0, 0.2542, 0.2462, 0.2016, 1.0, 0.2542, 0.2462, 0.2016, 1.0, 0.2542, 0.2462, 0.2016, 1.0, 0.2542, 0.2462, 0.2016, 1.0, 0.2542, 0.2462, 0.2016, 1.0, 0.2542, 0.2462, 0.2016, 1.0, 0.2542, 0.2462, 0.2016, 1.0, 0.2542, 0.2462, 0.2016, 1.0, 0.2542, 0.2462, 0.2016, 1.0, 0.2542, 0.2462, 0.2016, 1.0, 0.2542, 0.2462, 0.2016, 1.0, 0.2542, 0.2462, 0.2016, 1.0, 0.2542, 0.2462, 0.2016, 1.0, 0.2542, 0.2462, 0.2016, 1.0, 0.2542, 0.2462, 0.2016, 1.0, 0.2542, 0.2462, 0.2016, 1.0, 0.2542, 0.2462, 0.2016, 1.0, 0.2542, 0.2462, 0.2016, 1.0, 0.2542, 0.2462, 0.2016, 1.0, 0.2542, 0.2462, 0.2016, 1.0, 0.2542, 0.2462, 0.2016, 1.0, 0.2542, 0.2462, 0.2016, 1.0, 0.2542, 0.2462, 0.2016, 1.0, 0.2542, 0.2462, 0.2016, 1.0, 0.2542, 0.2462, 0.2016, 1.0, 0.2542, 0.2462, 0.2016, 1.0, 0.491, 0.4678, 0.3813, 1.0, 0.491, 0.4678, 0.3813, 1.0, 0.491, 0.4678, 0.3813, 1.0, 0.491, 0.4678, 0.3813, 1.0, 0.2542, 0.2462, 0.2016, 1.0, 0.2542, 0.2462, 0.2016, 1.0, 0.2542, 0.2462, 0.2016, 1.0, 0.2542, 0.2462, 0.2016, 1.0, 0.2542, 0.2462, 0.2016, 1.0, 0.2542, 0.2462, 0.2016, 1.0, 0.2542, 0.2462, 0.2016, 1.0, 0.2542, 0.2462, 0.2016, 1.0, 0.2542, 0.2462, 0.2016, 1.0, 0.2542, 0.2462, 0.2016, 1.0, 0.2542, 0.2462, 0.2016, 1.0, 0.2542, 0.2462, 0.2016, 1.0, 0.491, 0.4678, 0.3813, 1.0, 0.491, 0.4678, 0.3813, 1.0, 0.491, 0.4678, 0.3813, 1.0, 0.491, 0.4678, 0.3813, 1.0, 0.2542, 0.2462, 0.2016, 1.0, 0.2542, 0.2462, 0.2016, 1.0, 0.2542, 0.2462, 0.2016, 1.0, 0.2542, 0.2462, 0.2016, 1.0, 0.2542, 0.2462, 0.2016, 1.0, 0.2542, 0.2462, 0.2016, 1.0, 0.2542, 0.2462, 0.2016, 1.0, 0.2542, 0.2462, 0.2016, 1.0, 0.2542, 0.2462, 0.2016, 1.0, 0.2542, 0.2462, 0.2016, 1.0, 0.2542, 0.2462, 0.2016, 1.0, 0.2542, 0.2462, 0.2016, 1.0, 0.2542, 0.2462, 0.2016, 1.0, 0.2542, 0.2462, 0.2016, 1.0, 0.2542, 0.2462, 0.2016, 1.0, 0.2542, 0.2462, 0.2016, 1.0])
me_ground_ssss.materials.append(mat_vertexcolor)
me_ground_ssss.use_remesh_preserve_volume = False
me_ground_ssss.use_remesh_preserve_attributes = False
me_ground_ssss.use_mirror_vertex_groups = False
me_ground_ssss.use_paint_bone_selection = False
me_ground_ssss.use_paint_mask = True
me_ground_ssss.update()
me_ground_srss = bpy.data.meshes.new('Ground.SRSS')
me_ground_srss.from_pydata([(-1.0, 1.0, 0.0), (1.0, 0.0, 0.0), (-0.98, 1.0, 0.0), (-0.98, 0.0, 0.0), (-1.863e-09, 1.0, -0.15), (-0.02, 0.0, 0.0), (0.02, 0.0, 0.0), (-1.0, 0.98, 0.0), (-1.0, 0.02, 0.0), (-0.98, 0.98, 0.0), (-0.98, 0.02, 0.0), (1.0, 1.0, -0.15), (-0.02, 0.02, 0.0), (1.0, 0.0, -0.15), (-1.863e-09, 0.0, -0.15), (-1.0, 0.0, 0.0), (1.0, -1.0, 0.0), (-1.0, -1.0, 0.0), (-0.98, -1.0, 0.0), (-0.02, -1.0, 0.0), (0.02, -1.0, 0.0), (0.98, -1.0, 0.0), (0.98, 0.0, 0.0), (1.0, -0.98, 0.0), (-1.0, -0.02, 0.0), (-1.0, -0.98, 0.0), (-0.98, -0.02, 0.0), (-0.98, -0.98, 0.0), (-0.02, -0.02, 0.0), (-0.02, -0.98, 0.0), (0.02, -0.02, 0.0), (0.02, -0.98, 0.0), (0.98, -0.98, 0.0), (-1.863e-09, 1.0, 0.0), (1.863e-08, 0.02, 0.0), (7.451e-08, -0.02, 0.0), (9.499e-08, -0.98, 0.0), (-1.863e-09, 0.0, 0.0), (-1.863e-09, 0.98, 0.0), (7.451e-08, -1.0, 0.0)], [], [(9, 2, 0, 7), (22, 32, 23, 1), (32, 22, 6, 30, 31), (5, 12, 10, 3), (38, 33, 2, 9), (3, 10, 8, 15), (10, 9, 7, 8), (23, 32, 21, 16), (26, 3, 15, 24), (28, 5, 3, 26), (30, 6, 37, 35), (34, 38, 9, 10, 12), (21, 32, 31, 20), (4, 14, 13, 11), (20, 31, 36, 39), (31, 30, 35, 36), (19, 29, 27, 18), (29, 28, 26, 27), (18, 27, 25, 17), (27, 26, 24, 25), (34, 37, 14, 4, 33, 38), (35, 37, 5, 28), (37, 6, 22, 1, 13, 14), (39, 36, 29, 19), (36, 35, 28, 29), (37, 34, 12, 5)])
_uv = me_ground_srss.uv_layers.new(name='UVMap')
_uv.uv.foreach_set('vector', [0.4938, 0.04167, 0.4981, 0.0, 0.5, 0.0, 0.4957, 0.04167, 0.3793, 0.0, 0.3847, 0.08333, 0.375, 0.08333, 0.375, 0.0, 0.3847, 0.08333, 0.3793, 0.0, 0.4302, 0.0, 0.4297, 0.04167, 0.4292, 0.08333, 0.4345, 0.125, 0.4367, 0.08333, 0.4895, 0.08333, 0.4852, 0.125, 0.4343, 0.04167, 0.4356, 0.0, 0.4981, 0.0, 0.4938, 0.04167, 0.4852, 0.125, 0.4895, 0.08333, 0.4915, 0.08333, 0.4872, 0.125, 0.4895, 0.08333, 0.4938, 0.04167, 0.4957, 0.04167, 0.4915, 0.08333, 0.375, 0.08333, 0.3847, 0.08333, 0.3874, 0.125, 0.375, 0.125, 0.4938, 0.04167, 0.4981, 0.0, 0.5, 0.0, 0.4957, 0.04167, 0.4388, 0.04167, 0.4409, 0.0, 0.4981, 0.0, 0.4938, 0.04167, 0.4297, 0.04167, 0.4302, 0.0, 0.4356, 0.0, 0.4343, 0.04167, 0.4329, 0.08333, 0.4343, 0.04167, 0.4938, 0.04167, 0.4895, 0.08333, 0.4367, 0.08333, 0.3874, 0.125, 0.3847, 0.08333, 0.4292, 0.08333, 0.4287, 0.125, 0.4356, 0.0, 0.4316, 0.125, 0.4316, 0.125, 0.4356, 0.0, 0.4287, 0.125, 0.4292, 0.08333, 0.4329, 0.08333, 0.4316, 0.125, 0.4292, 0.08333, 0.4297, 0.04167, 0.4343, 0.04167, 0.4329, 0.08333, 0.4345, 0.125, 0.4367, 0.08333, 0.4895, 0.08333, 0.4852, 0.125, 0.4367, 0.08333, 0.4388, 0.04167, 0.4938, 0.04167, 0.4895, 0.08333, 0.4852, 0.125, 0.4895, 0.08333, 0.4915, 0.08333, 0.4872, 0.125, 0.4895, 0.08333, 0.4938, 0.04167, 0.4957, 0.04167, 0.4915, 0.08333, 0.4329, 0.08333, 0.4316, 0.125, 0.4316, 0.125, 0.4356, 0.0, 0.4356, 0.0, 0.4343, 0.04167, 0.4343, 0.04167, 0.4356, 0.0, 0.4409, 0.0, 0.4388, 0.04167, 0.4356, 0.0, 0.4302, 0.0, 0.3793, 0.0, 0.375, 0.0, 0.375, 0.0, 0.4356, 0.0, 0.4316, 0.125, 0.4329, 0.08333, 0.4367, 0.08333, 0.4345, 0.125, 0.4329, 0.08333, 0.4343, 0.04167, 0.4388, 0.04167, 0.4367, 0.08333, 0.4316, 0.125, 0.4329, 0.08333, 0.4367, 0.08333, 0.4345, 0.125])
_ca = me_ground_srss.color_attributes.new('Col', 'BYTE_COLOR', 'CORNER')
_ca.data.foreach_set('color', [0.2542, 0.2462, 0.2016, 1.0, 0.2542, 0.2462, 0.2016, 1.0, 0.2542, 0.2462, 0.2016, 1.0, 0.2542, 0.2462, 0.2016, 1.0, 0.2542, 0.2462, 0.2016, 1.0, 0.2542, 0.2462, 0.2016, 1.0, 0.2542, 0.2462, 0.2016, 1.0, 0.2542, 0.2462, 0.2016, 1.0, 0.491, 0.4678, 0.3813, 1.0, 0.491, 0.4678, 0.3813, 1.0, 0.491, 0.4678, 0.3813, 1.0, 0.491, 0.4678, 0.3813, 1.0, 0.491, 0.4678, 0.3813, 1.0, 0.2542, 0.2462, 0.2016, 1.0, 0.2542, 0.2462, 0.2016, 1.0, 0.2542, 0.2462, 0.2016, 1.0, 0.2542, 0.2462, 0.2016, 1.0, 0.2542, 0.2462, 0.2016, 1.0, 0.2542, 0.2462, 0.2016, 1.0, 0.2542, 0.2462, 0.2016, 1.0, 0.2542, 0.2462, 0.2016, 1.0, 0.2542, 0.2462, 0.2016, 1.0, 0.2542, 0.2462, 0.2016, 1.0, 0.2542, 0.2462, 0.2016, 1.0, 0.2542, 0.2462, 0.2016, 1.0, 0.2542, 0.2462, 0.2016, 1.0, 0.2542, 0.2462, 0.2016, 1.0, 0.2542, 0.2462, 0.2016, 1.0, 0.2542, 0.2462, 0.2016, 1.0, 0.2542, 0.2462, 0.2016, 1.0, 0.2542, 0.2462, 0.2016, 1.0, 0.2542, 0.2462, 0.2016, 1.0, 0.2542, 0.2462, 0.2016, 1.0, 0.2542, 0.2462, 0.2016, 1.0, 0.2542, 0.2462, 0.2016, 1.0, 0.2542, 0.2462, 0.2016, 1.0, 0.2542, 0.2462, 0.2016, 1.0, 0.2542, 0.2462, 0.2016, 1.0, 0.2542, 0.2462, 0.2016, 1.0, 0.2542, 0.2462, 0.2016, 1.0, 0.2542, 0.2462, 0.2016, 1.0, 0.2542, 0.2462, 0.2016, 1.0, 0.2542, 0.2462, 0.2016, 1.0, 0.2542, 0.2462, 0.2016, 1.0, 0.2542, 0.2462, 0.2016, 1.0, 0.491, 0.4678, 0.3813, 1.0, 0.491, 0.4678, 0.3813, 1.0, 0.491, 0.4678, 0.3813, 1.0, 0.491, 0.4678, 0.3813, 1.0, 0.491, 0.4678, 0.3813, 1.0, 0.2542, 0.2462, 0.2016, 1.0, 0.2542, 0.2462, 0.2016, 1.0, 0.2542, 0.2462, 0.2016, 1.0, 0.2542, 0.2462, 0.2016, 1.0, 0.04817, 0.03955, 0.03689, 1.0, 0.04817, 0.03955, 0.03689, 1.0, 0.04817, 0.03955, 0.03689, 1.0, 0.04817, 0.03955, 0.03689, 1.0, 0.2542, 0.2462, 0.2016, 1.0, 0.2542, 0.2462, 0.2016, 1.0, 0.2542, 0.2462, 0.2016, 1.0, 0.2542, 0.2462, 0.2016, 1.0, 0.2542, 0.2462, 0.2016, 1.0, 0.2542, 0.2462, 0.2016, 1.0, 0.2542, 0.2462, 0.2016, 1.0, 0.2542, 0.2462, 0.2016, 1.0, 0.2542, 0.2462, 0.2016, 1.0, 0.2542, 0.2462, 0.2016, 1.0, 0.2542, 0.2462, 0.2016, 1.0, 0.2542, 0.2462, 0.2016, 1.0, 0.491, 0.4678, 0.3813, 1.0, 0.491, 0.4678, 0.3813, 1.0, 0.491, 0.4678, 0.3813, 1.0, 0.491, 0.4678, 0.3813, 1.0, 0.2542, 0.2462, 0.2016, 1.0, 0.2542, 0.2462, 0.2016, 1.0, 0.2542, 0.2462, 0.2016, 1.0, 0.2542, 0.2462, 0.2016, 1.0, 0.2542, 0.2462, 0.2016, 1.0, 0.2542, 0.2462, 0.2016, 1.0, 0.2542, 0.2462, 0.2016, 1.0, 0.2542, 0.2462, 0.2016, 1.0, 0.2542, 0.2462, 0.2016, 1.0, 0.2542, 0.2462, 0.2016, 1.0, 0.2542, 0.2462, 0.2016, 1.0, 0.2542, 0.2462, 0.2016, 1.0, 0.2542, 0.2462, 0.2016, 1.0, 0.2542, 0.2462, 0.2016, 1.0, 0.2542, 0.2462, 0.2016, 1.0, 0.2542, 0.2462, 0.2016, 1.0, 0.2542, 0.2462, 0.2016, 1.0, 0.2542, 0.2462, 0.2016, 1.0, 0.2542, 0.2462, 0.2016, 1.0, 0.2542, 0.2462, 0.2016, 1.0, 0.2542, 0.2462, 0.2016, 1.0, 0.2542, 0.2462, 0.2016, 1.0, 0.2542, 0.2462, 0.2016, 1.0, 0.2542, 0.2462, 0.2016, 1.0, 0.2542, 0.2462, 0.2016, 1.0, 0.2542, 0.2462, 0.2016, 1.0, 0.2542, 0.2462, 0.2016, 1.0, 0.2542, 0.2462, 0.2016, 1.0, 0.2542, 0.2462, 0.2016, 1.0, 0.2542, 0.2462, 0.2016, 1.0, 0.2542, 0.2462, 0.2016, 1.0, 0.2542, 0.2462, 0.2016, 1.0, 0.2542, 0.2462, 0.2016, 1.0, 0.2542, 0.2462, 0.2016, 1.0, 0.2542, 0.2462, 0.2016, 1.0, 0.2542, 0.2462, 0.2016, 1.0])
me_ground_srss.materials.append(mat_vertexcolor)
me_ground_srss.use_remesh_preserve_volume = False
me_ground_srss.use_remesh_preserve_attributes = False
me_ground_srss.use_mirror_vertex_groups = False
me_ground_srss.use_paint_bone_selection = False
me_ground_srss.use_paint_mask = True
me_ground_srss.update()
me_ground_rrrr = bpy.data.meshes.new('Ground.RRRR')
me_ground_rrrr.from_pydata([(-1.0, 1.0, -0.15), (-1.0, -1.0, -0.15), (1.0, -1.0, -0.15), (1.0, 1.0, -0.15)], [], [(2, 3, 0, 1)])
_uv = me_ground_rrrr.uv_layers.new(name='UVMap')
_uv.uv.foreach_set('vector', [0.375, 0.25, 0.5, 0.1122, 0.625, 0.0, 0.625, 0.25])
_ca = me_ground_rrrr.color_attributes.new('Col', 'BYTE_COLOR', 'CORNER')
_ca.data.foreach_set('color', [0.04817, 0.03955, 0.03689, 1.0, 0.04817, 0.03955, 0.03689, 1.0, 0.04817, 0.03955, 0.03689, 1.0, 0.04817, 0.03955, 0.03689, 1.0])
me_ground_rrrr.materials.append(mat_vertexcolor)
me_ground_rrrr.use_remesh_preserve_volume = False
me_ground_rrrr.use_remesh_preserve_attributes = False
me_ground_rrrr.use_mirror_vertex_groups = False
me_ground_rrrr.use_paint_bone_selection = False
me_ground_rrrr.use_paint_mask = True
me_ground_rrrr.update()
me_facade2 = bpy.data.meshes.new('Facade2')
me_facade2.from_pydata([(1.0, 0.0, 2.0), (1.0, 0.0, 0.0), (-0.8, 0.1338, 0.3), (-0.8, 0.1338, 0.8), (0.8, 0.0, 2.0), (0.1, 0.0, 2.0), (-0.8, 0.1338, 1.2), (-0.8, 0.1338, 1.8), (0.8, 0.0, 0.0), (0.8, 0.1, 2.0), (0.1, 0.1, 2.0), (-0.1, 0.1338, 0.3), (-0.1, 0.1338, 0.8), (-0.1, 0.1338, 1.2), (-0.1, 0.1338, 1.8), (0.1, 0.05738, 0.0), (0.8, 0.1, 1.8), (0.8, 0.1, 1.2), (0.8, 0.05738, 0.8), (0.8, 0.05738, 0.0), (0.1, 0.1, 1.8), (0.1, 0.1, 1.2), (0.1, 0.05738, 0.8), (0.8, 0.1338, 1.8), (0.8, 0.1338, 1.2), (0.1, 0.1338, 1.8), (0.1, 0.1338, 1.2), (-0.8, 0.1, 0.3), (-0.8, 0.1, 0.8), (-0.8, 0.1, 1.2), (-0.8, 0.1, 1.8), (-0.1, 0.1, 0.3), (-0.1, 0.1, 0.8), (-0.1, 0.1, 1.2), (-0.1, 0.1, 1.8), (-0.1, 0.1, 0.0), (-0.8, 0.1, 0.0), (-0.8, 0.1, 2.0), (-0.1, 0.1, 2.0), (-0.1, 0.0, 0.0), (-0.8, 0.0, 0.0), (-1.0, 0.0, 0.0), (-1.0, 0.0, 2.0), (-0.8, 0.0, 2.0), (-0.1, 0.0, 2.0), (0.1, 0.0, 0.0), (0.7, 0.05738, 0.0), (0.7, 0.1338, 0.0), (0.2, 0.05738, 0.0), (0.2, 0.1338, 0.0), (0.1, 0.05738, 1.0), (0.8, 0.05738, 1.0), (0.8, 0.1, 1.0), (0.1, 0.1, 1.0), (0.7, 0.1338, 0.736), (0.636, 0.1338, 0.8), (0.2, 0.05738, 0.736), (0.264, 0.05738, 0.8), (0.136, 0.05738, 0.8), (0.264, 0.1338, 0.8), (0.2, 0.1338, 0.736), (0.636, 0.05738, 0.8), (0.7, 0.05738, 0.736), (0.764, 0.05738, 0.8)], [], [(28, 27, 2, 3), (1, 0, 4, 8), (5, 45, 15, 22, 50, 53, 21, 20, 10), (45, 5, 44, 39), (13, 14, 7, 6), (16, 9, 10, 20), (11, 12, 3, 2), (34, 30, 7, 14), (8, 4, 9, 16, 17, 52, 51, 18, 19), (19, 18, 63, 62, 46), (16, 20, 25, 23), (61, 57, 59, 55), (24, 23, 25, 26), (18, 51, 50, 22, 58, 57, 61, 63), (20, 21, 26, 25), (47, 54, 55, 59, 60, 49), (17, 16, 23, 24), (21, 17, 24, 26), (32, 33, 29, 28), (32, 28, 3, 12), (35, 31, 27, 36), (39, 44, 38, 34, 33, 32, 31, 35), (34, 38, 37, 30), (40, 43, 42, 41), (43, 40, 36, 27, 28, 29, 30, 37), (30, 29, 6, 7), (31, 32, 12, 11), (33, 34, 14, 13), (29, 33, 13, 6), (27, 31, 11, 2), (22, 15, 48, 56, 58), (56, 48, 49, 60), (50, 51, 52, 53), (53, 52, 17, 21), (56, 57, 58), (61, 62, 63), (56, 60, 59, 57), (54, 62, 61, 55), (46, 62, 54, 47)])
_uv = me_facade2.uv_layers.new(name='UVMap')
_uv.uv.foreach_set('vector', [0.475, 0.35, 0.425, 0.35, 0.425, 0.35, 0.475, 0.35, 0.375, 0.25, 0.625, 0.25, 0.625, 0.3, 0.375, 0.3, 0.625, 0.35, 0.375, 0.35, 0.425, 0.35, 0.475, 0.35, 0.4928, 0.35, 0.5035, 0.35, 0.525, 0.35, 0.575, 0.35, 0.625, 0.35, 0.375, 0.35, 0.625, 0.35, 0.625, 0.4, 0.375, 0.4, 0.525, 0.3, 0.575, 0.3, 0.575, 0.35, 0.525, 0.35, 0.575, 0.3, 0.625, 0.3, 0.625, 0.35, 0.575, 0.35, 0.425, 0.3, 0.475, 0.3, 0.475, 0.35, 0.425, 0.35, 0.575, 0.3, 0.575, 0.35, 0.575, 0.35, 0.575, 0.3, 0.375, 0.3, 0.625, 0.3, 0.625, 0.3, 0.575, 0.3, 0.525, 0.3, 0.5026, 0.3, 0.4931, 0.3, 0.475, 0.3, 0.375, 0.3, 0.425, 0.3, 0.475, 0.3, 0.475, 0.3, 0.471, 0.3, 0.425, 0.3, 0.575, 0.3, 0.575, 0.35, 0.575, 0.35, 0.575, 0.3, 0.475, 0.3188, 0.475, 0.3312, 0.475, 0.3312, 0.475, 0.3188, 0.525, 0.3, 0.575, 0.3, 0.575, 0.35, 0.525, 0.35, 0.475, 0.3, 0.4931, 0.3, 0.4928, 0.35, 0.475, 0.35, 0.475, 0.344, 0.475, 0.3312, 0.475, 0.3188, 0.475, 0.306, 0.575, 0.35, 0.525, 0.35, 0.525, 0.35, 0.575, 0.35, 0.425, 0.3, 0.471, 0.3, 0.475, 0.3, 0.475, 0.3312, 0.471, 0.35, 0.425, 0.35, 0.525, 0.3, 0.575, 0.3, 0.575, 0.3, 0.525, 0.3, 0.525, 0.35, 0.525, 0.3, 0.525, 0.3, 0.525, 0.35, 0.475, 0.3, 0.525, 0.3, 0.525, 0.35, 0.475, 0.35, 0.475, 0.3, 0.475, 0.35, 0.475, 0.35, 0.475, 0.3, 0.375, 0.3, 0.425, 0.3, 0.425, 0.35, 0.375, 0.35, 0.375, 0.3, 0.625, 0.3, 0.625, 0.3, 0.575, 0.3, 0.525, 0.3, 0.475, 0.3, 0.425, 0.3, 0.375, 0.3, 0.575, 0.3, 0.625, 0.3, 0.625, 0.35, 0.575, 0.35, 0.375, 0.35, 0.625, 0.35, 0.625, 0.4, 0.375, 0.4, 0.625, 0.35, 0.375, 0.35, 0.375, 0.35, 0.425, 0.35, 0.475, 0.35, 0.525, 0.35, 0.575, 0.35, 0.625, 0.35, 0.575, 0.35, 0.525, 0.35, 0.525, 0.35, 0.575, 0.35, 0.425, 0.3, 0.475, 0.3, 0.475, 0.3, 0.425, 0.3, 0.525, 0.3, 0.575, 0.3, 0.575, 0.3, 0.525, 0.3, 0.525, 0.35, 0.525, 0.3, 0.525, 0.3, 0.525, 0.35, 0.425, 0.35, 0.425, 0.3, 0.425, 0.3, 0.425, 0.35, 0.475, 0.35, 0.425, 0.35, 0.425, 0.35, 0.471, 0.35, 0.475, 0.35, 0.471, 0.35, 0.425, 0.35, 0.425, 0.35, 0.471, 0.35, 0.4928, 0.35, 0.4931, 0.3, 0.5026, 0.3, 0.5035, 0.35, 0.5035, 0.35, 0.5026, 0.3, 0.525, 0.3, 0.525, 0.35, 0.471, 0.35, 0.475, 0.35, 0.475, 0.35, 0.475, 0.3188, 0.475, 0.3167, 0.475, 0.306, 0.471, 0.35, 0.471, 0.35, 0.475, 0.35, 0.475, 0.35, 0.471, 0.3, 0.471, 0.3, 0.475, 0.3, 0.475, 0.3, 0.425, 0.3, 0.471, 0.3, 0.471, 0.3, 0.425, 0.3])
_ca = me_facade2.color_attributes.new('Col', 'BYTE_COLOR', 'CORNER')
_ca.data.foreach_set('color', [0.3278, 0.2623, 0.2462, 1.0, 0.3278, 0.2623, 0.2462, 1.0, 0.3278, 0.2623, 0.2462, 1.0, 0.3278, 0.2623, 0.2462, 1.0, 1.0, 0.8632, 0.7605, 1.0, 1.0, 0.8632, 0.7605, 1.0, 1.0, 0.8632, 0.7605, 1.0, 1.0, 0.8632, 0.7605, 1.0, 1.0, 0.8632, 0.7605, 1.0, 1.0, 0.8632, 0.7605, 1.0, 1.0, 0.8632, 0.7605, 1.0, 1.0, 0.8632, 0.7605, 1.0, 1.0, 0.8632, 0.7605, 1.0, 1.0, 0.8632, 0.7605, 1.0, 1.0, 0.8632, 0.7605, 1.0, 1.0, 0.8632, 0.7605, 1.0, 1.0, 0.8632, 0.7605, 1.0, 1.0, 0.8632, 0.7605, 1.0, 1.0, 0.8632, 0.7605, 1.0, 1.0, 0.8632, 0.7605, 1.0, 1.0, 0.8632, 0.7605, 1.0, 0.624, 0.8963, 1.0, 1.0, 0.624, 0.8963, 1.0, 1.0, 0.624, 0.8963, 1.0, 1.0, 0.624, 0.8963, 1.0, 1.0, 0.4397, 0.2623, 0.2542, 1.0, 0.4397, 0.2623, 0.2542, 1.0, 0.4397, 0.2623, 0.2542, 1.0, 0.4397, 0.2623, 0.2542, 1.0, 0.624, 0.8963, 1.0, 1.0, 0.624, 0.8963, 1.0, 1.0, 0.624, 0.8963, 1.0, 1.0, 0.624, 0.8963, 1.0, 1.0, 0.3278, 0.2623, 0.2462, 1.0, 0.3278, 0.2623, 0.2462, 1.0, 0.3278, 0.2623, 0.2462, 1.0, 0.3278, 0.2623, 0.2462, 1.0, 1.0, 0.8632, 0.7605, 1.0, 1.0, 0.8632, 0.7605, 1.0, 1.0, 0.8632, 0.7605, 1.0, 1.0, 0.8632, 0.7605, 1.0, 1.0, 0.8632, 0.7605, 1.0, 1.0, 0.8632, 0.7605, 1.0, 1.0, 0.8632, 0.7605, 1.0, 1.0, 0.8632, 0.7605, 1.0, 1.0, 0.8632, 0.7605, 1.0, 0.305, 0.2384, 0.1845, 1.0, 0.305, 0.2384, 0.1845, 1.0, 0.305, 0.2384, 0.1845, 1.0, 0.305, 0.2384, 0.1845, 1.0, 0.305, 0.2384, 0.1845, 1.0, 0.3278, 0.2623, 0.2462, 1.0, 0.3278, 0.2623, 0.2462, 1.0, 0.3278, 0.2623, 0.2462, 1.0, 0.3278, 0.2623, 0.2462, 1.0, 0.305, 0.2384, 0.1845, 1.0, 0.305, 0.2384, 0.1845, 1.0, 0.305, 0.2384, 0.1845, 1.0, 0.305, 0.2384, 0.1845, 1.0, 0.624, 0.8963, 1.0, 1.0, 0.624, 0.8963, 1.0, 1.0, 0.624, 0.8963, 1.0, 1.0, 0.624, 0.8963, 1.0, 1.0, 0.305, 0.2384, 0.1845, 1.0, 0.305, 0.2384, 0.1845, 1.0, 0.305, 0.2384, 0.1845, 1.0, 0.305, 0.2384, 0.1845, 1.0, 0.305, 0.2384, 0.1845, 1.0, 0.305, 0.2384, 0.1845, 1.0, 0.305, 0.2384, 0.1845, 1.0, 0.305, 0.2384, 0.1845, 1.0, 0.3278, 0.2623, 0.2462, 1.0, 0.3278, 0.2623, 0.2462, 1.0, 0.3278, 0.2623, 0.2462, 1.0, 0.3278, 0.2623, 0.2462, 1.0, 0.006512, 0.006049, 0.016, 1.0, 0.006512, 0.006049, 0.016, 1.0, 0.006512, 0.006049, 0.016, 1.0, 0.006512, 0.006049, 0.016, 1.0, 0.006512, 0.006049, 0.016, 1.0, 0.006512, 0.006049, 0.016, 1.0, 0.3278, 0.2623, 0.2462, 1.0, 0.3278, 0.2623, 0.2462, 1.0, 0.3278, 0.2623, 0.2462, 1.0, 0.3278, 0.2623, 0.2462, 1.0, 0.3278, 0.2623, 0.2462, 1.0, 0.3278, 0.2623, 0.2462, 1.0, 0.3278, 0.2623, 0.2462, 1.0, 0.3278, 0.2623, 0.2462, 1.0, 0.4397, 0.2623, 0.2542, 1.0, 0.4397, 0.2623, 0.2542, 1.0, 0.4397, 0.2623, 0.2542, 1.0, 0.4397, 0.2623, 0.2542, 1.0, 0.3278, 0.2623, 0.2462, 1.0, 0.3278, 0.2623, 0.2462, 1.0, 0.3278, 0.2623, 0.2462, 1.0, 0.3278, 0.2623, 0.2462, 1.0, 0.4397, 0.2623, 0.2542, 1.0, 0.4397, 0.2623, 0.2542, 1.0, 0.4397, 0.2623, 0.2542, 1.0, 0.4397, 0.2623, 0.2542, 1.0, 1.0, 0.8632, 0.7605, 1.0, 1.0, 0.8632, 0.7605, 1.0, 1.0, 0.8632, 0.7605, 1.0, 1.0, 0.8632, 0.7605, 1.0, 1.0, 0.8632, 0.7605, 1.0, 1.0, 0.8632, 0.7605, 1.0, 1.0, 0.8632, 0.7605, 1.0, 1.0, 0.8632, 0.7605, 1.0, 0.4397, 0.2623, 0.2542, 1.0, 0.4397, 0.2623, 0.2542, 1.0, 0.4397, 0.2623, 0.2542, 1.0, 0.4397, 0.2623, 0.2542, 1.0, 1.0, 0.8632, 0.7605, 1.0, 1.0, 0.8632, 0.7605, 1.0, 1.0, 0.8632, 0.7605, 1.0, 1.0, 0.8632, 0.7605, 1.0, 1.0, 0.8632, 0.7605, 1.0, 1.0, 0.8632, 0.7605, 1.0, 1.0, 0.8632, 0.7605, 1.0, 1.0, 0.8632, 0.7605, 1.0, 1.0, 0.8632, 0.7605, 1.0, 1.0, 0.8632, 0.7605, 1.0, 1.0, 0.8632, 0.7605, 1.0, 1.0, 0.8632, 0.7605, 1.0, 0.3278, 0.2623, 0.2462, 1.0, 0.3278, 0.2623, 0.2462, 1.0, 0.3278, 0.2623, 0.2462, 1.0, 0.3278, 0.2623, 0.2462, 1.0, 0.3278, 0.2623, 0.2462, 1.0, 0.3278, 0.2623, 0.2462, 1.0, 0.3278, 0.2623, 0.2462, 1.0, 0.3278, 0.2623, 0.2462, 1.0, 0.3278, 0.2623, 0.2462, 1.0, 0.3278, 0.2623, 0.2462, 1.0, 0.3278, 0.2623, 0.2462, 1.0, 0.3278, 0.2623, 0.2462, 1.0, 0.3278, 0.2623, 0.2462, 1.0, 0.3278, 0.2623, 0.2462, 1.0, 0.3278, 0.2623, 0.2462, 1.0, 0.3278, 0.2623, 0.2462, 1.0, 0.3278, 0.2623, 0.2462, 1.0, 0.3278, 0.2623, 0.2462, 1.0, 0.3278, 0.2623, 0.2462, 1.0, 0.3278, 0.2623, 0.2462, 1.0, 0.305, 0.2384, 0.1845, 1.0, 0.305, 0.2384, 0.1845, 1.0, 0.305, 0.2384, 0.1845, 1.0, 0.305, 0.2384, 0.1845, 1.0, 0.305, 0.2384, 0.1845, 1.0, 0.305, 0.2384, 0.1845, 1.0, 0.305, 0.2384, 0.1845, 1.0, 0.305, 0.2384, 0.1845, 1.0, 0.305, 0.2384, 0.1845, 1.0, 0.305, 0.2384, 0.1845, 1.0, 0.305, 0.2384, 0.1845, 1.0, 0.305, 0.2384, 0.1845, 1.0, 0.305, 0.2384, 0.1845, 1.0, 0.4397, 0.2623, 0.2542, 1.0, 0.4397, 0.2623, 0.2542, 1.0, 0.4397, 0.2623, 0.2542, 1.0, 0.4397, 0.2623, 0.2542, 1.0, 0.305, 0.2384, 0.1845, 1.0, 0.305, 0.2384, 0.1845, 1.0, 0.305, 0.2384, 0.1845, 1.0, 0.305, 0.2384, 0.1845, 1.0, 0.305, 0.2384, 0.1845, 1.0, 0.305, 0.2384, 0.1845, 1.0, 0.305, 0.2384, 0.1845, 1.0, 0.305, 0.2384, 0.1845, 1.0, 0.305, 0.2384, 0.1845, 1.0, 0.305, 0.2384, 0.1845, 1.0, 0.305, 0.2384, 0.1845, 1.0, 0.305, 0.2384, 0.1845, 1.0, 0.305, 0.2384, 0.1845, 1.0, 0.305, 0.2384, 0.1845, 1.0, 0.305, 0.2384, 0.1845, 1.0, 0.305, 0.2384, 0.1845, 1.0, 0.305, 0.2384, 0.1845, 1.0, 0.305, 0.2384, 0.1845, 1.0])
me_facade2.materials.append(mat_vertexcolor)
me_facade2.use_remesh_preserve_volume = False
me_facade2.use_remesh_preserve_attributes = False
me_facade2.use_mirror_vertex_groups = False
me_facade2.use_paint_bone_selection = False
me_facade2.use_paint_mask = True
me_facade2.update()
me_garden = bpy.data.meshes.new('Garden')
me_garden.from_pydata([(-1.0, -1.0, 0.0), (1.0, -1.0, 0.0), (-1.0, 1.0, 0.0), (1.0, 1.0, 0.0), (-1.0, 0.5, 0.0), (-1.0, 0.0, 0.0), (-1.0, -0.5, 0.0), (-0.5, -1.0, 0.0), (0.0, -1.0, 0.0), (0.5, -1.0, 0.0), (1.0, -0.5, 0.0), (1.0, 0.0, 0.0), (1.0, 0.5, 0.0), (0.5, 1.0, 0.0), (0.0, 1.0, 0.0), (-0.5, 1.0, 0.0), (-0.5445, -0.5356, 0.01116), (-0.5356, -0.02668, 0.02003), (-0.5445, 0.5356, 0.02121), (-0.08895, -0.5267, 0.002731), (0.06226, 0.06671, -0.02375), (0.0, 0.5978, 0.0), (0.5, -0.54, -0.005767), (0.5, 0.03558, -0.02375), (0.5, 0.5445, 0.02701), (0.8754, 0.8378, 0.0), (0.8537, 0.8992, 0.0), (0.8995, 0.8809, 0.204), (0.7708, 0.8657, 0.0), (0.8349, 0.8772, 0.0), (0.8094, 0.835, 0.204), (0.7817, 0.8552, -0.038), (0.8475, 0.7566, -0.038), (0.7585, 0.7684, 0.3337), (0.8205, 0.6443, 7.451e-09), (0.773, 0.5998, 7.451e-09), (0.7714, 0.6491, 0.204), (0.8369, 0.5373, 7.451e-09), (0.8007, 0.5914, 7.451e-09), (0.8496, 0.5849, 0.204), (0.8422, 0.5515, -0.038), (0.9061, 0.6513, -0.038), (0.9309, 0.565, 0.3337), (-0.4507, 0.4553, 7.451e-09), (-0.4982, 0.4108, 7.451e-09), (-0.4998, 0.4601, 0.204), (-0.4343, 0.3483, 7.451e-09), (-0.4705, 0.4024, 7.451e-09), (-0.4216, 0.3959, 0.204), (-0.429, 0.3625, -0.038), (-0.3651, 0.4623, -0.038), (-0.3403, 0.376, 0.3337), (0.6813, -0.6959, 7.451e-09), (0.6175, -0.7082, 7.451e-09), (0.6424, -0.6657, 0.204), (0.6382, -0.7951, 7.451e-09), (0.6364, -0.7301, 7.451e-09), (0.6743, -0.7616, 0.204), (0.6867, -0.787, -0.05057), (0.7843, -0.7266, -0.02076), (0.6693, -0.8298, 0.329), (0.4923, -0.5477, 7.451e-09), (0.4284, -0.56, 7.451e-09), (0.4534, -0.5174, 0.204), (0.4492, -0.6469, 7.451e-09), (0.4474, -0.5818, 7.451e-09), (0.4853, -0.6134, 0.204), (0.4345, -0.6338, -0.02036), (0.5428, -0.5929, -0.04614), (0.5959, -0.672, 0.3242), (0.5763, 0.3429, 7.451e-09), (0.5319, 0.3904, 7.451e-09), (0.5812, 0.3919, 0.204), (0.4693, 0.3266, 7.451e-09), (0.5235, 0.3627, 7.451e-09), (0.517, 0.3139, 0.204), (0.4704, 0.3238, -0.03214), (0.56, 0.2473, -0.04578), (0.5333, 0.2399, 0.3356), (0.05006, 0.1131, -0.0332), (0.005645, 0.1607, -0.0332), (0.05491, 0.1622, 0.1708), (-0.05692, 0.3765, -0.03495), (-0.002798, 0.4126, -0.03495), (-0.009314, 0.3637, 0.1691), (-0.04273, 0.7753, -0.038), (0.05698, 0.7112, -0.038), (-0.02936, 0.6865, 0.3337), (0.2168, 0.2725, 7.451e-09), (0.1724, 0.32, 7.451e-09), (0.2217, 0.3215, 0.204), (0.1099, 0.2562, 7.451e-09), (0.164, 0.2923, 7.451e-09), (0.1575, 0.2434, 0.204), (0.124, 0.2509, -0.038), (0.2238, 0.1868, -0.038), (0.1374, 0.1621, 0.3337), (0.2242, 0.005639, 7.451e-09), (0.1798, 0.05318, 7.451e-09), (0.2291, 0.05469, 0.204), (0.1564, 0.1395, -0.02933), (0.2105, 0.1756, -0.02933), (0.204, 0.1268, 0.1747), (0.1315, -0.01593, -0.038), (0.2312, -0.08001, -0.038), (0.1448, -0.1047, 0.3337), (-0.8615, 0.865, 7.451e-09), (-0.9217, 0.8898, 7.451e-09), (-0.8775, 0.9117, 0.204), (-0.9521, 0.8058, 7.451e-09), (-0.9178, 0.8611, 7.451e-09), (-0.9035, 0.814, 0.204), (-0.937, 0.8069, -0.038), (-0.8197, 0.7899, -0.038), (-0.888, 0.7316, 0.3337), (-0.3826, -0.5242, -0.03379), (-0.4204, -0.4712, -0.03379), (-0.3713, -0.4762, 0.1702), (-0.4908, -0.5262, -0.03379), (-0.4324, -0.4976, -0.03379), (-0.4453, -0.5452, 0.1702), (-0.3786, -0.5592, 0.1838), (-0.3597, -0.6047, -0.02025), (-0.331, -0.5464, -0.02025), (-0.2779, -0.6407, -0.02025), (-0.3308, -0.6028, -0.02025), (-0.2828, -0.5916, 0.1838), (-0.5072, -0.4098, -0.03379), (-0.4512, -0.3765, -0.03379), (-0.4603, -0.425, 0.1702), (-0.5003, -0.3018, -0.03379), (-0.4765, -0.3624, -0.03379), (-0.5229, -0.3456, 0.1702), (-0.5423, -0.4109, 0.1838), (-0.5893, -0.4259, -0.02025), (-0.5335, -0.4594, -0.02025), (-0.6318, -0.5045, -0.02025), (-0.5898, -0.4549, -0.02025), (-0.5825, -0.5036, 0.1838), (-0.2884, -0.2528, -0.03379), (-0.2325, -0.2195, -0.03379), (-0.2415, -0.268, 0.1702), (-0.2815, -0.1448, -0.03379), (-0.2578, -0.2054, -0.03379), (-0.3041, -0.1886, 0.1702), (-0.3236, -0.2539, 0.1838), (-0.3705, -0.2689, -0.02025), (-0.3147, -0.3024, -0.02025), (-0.4131, -0.3475, -0.02025), (-0.371, -0.2979, -0.02025), (-0.3638, -0.3466, 0.1838)], [], [(24, 12, 3, 13), (4, 18, 15, 2), (18, 21, 14, 15), (21, 24, 13, 14), (0, 7, 16, 6), (6, 16, 17, 5), (5, 17, 18, 4), (7, 8, 19, 16), (16, 19, 20, 17), (17, 20, 21, 18), (8, 9, 22, 19), (19, 22, 23, 20), (20, 23, 24, 21), (9, 1, 10, 22), (22, 10, 11, 23), (23, 11, 12, 24), (26, 25, 27), (29, 28, 30), (32, 31, 33), (35, 34, 36), (38, 37, 39), (41, 40, 42), (44, 43, 45), (47, 46, 48), (50, 49, 51), (53, 52, 54), (56, 55, 57), (59, 58, 60), (62, 61, 63), (65, 64, 66), (68, 67, 69), (71, 70, 72), (74, 73, 75), (77, 76, 78), (80, 79, 81), (83, 82, 84), (86, 85, 87), (89, 88, 90), (92, 91, 93), (95, 94, 96), (98, 97, 99), (101, 100, 102), (104, 103, 105), (107, 106, 108), (110, 109, 111), (113, 112, 114), (116, 115, 117), (119, 118, 120), (122, 123, 121), (125, 124, 126), (128, 127, 129), (131, 130, 132), (134, 135, 133), (137, 136, 138), (140, 139, 141), (143, 142, 144), (146, 147, 145), (149, 148, 150)])
_uv = me_garden.uv_layers.new(name='UVMap')
_uv.uv.foreach_set('vector', [0.75, 0.75, 1.0, 0.75, 1.0, 1.0, 0.75, 1.0, 0.0, 0.75, 0.25, 0.75, 0.25, 1.0, 0.0, 1.0, 0.25, 0.75, 0.5, 0.75, 0.5, 1.0, 0.25, 1.0, 0.5, 0.75, 0.75, 0.75, 0.75, 1.0, 0.5, 1.0, 0.0, 0.0, 0.25, 0.0, 0.25, 0.25, 0.0, 0.25, 0.0, 0.25, 0.25, 0.25, 0.25, 0.5, 0.0, 0.5, 0.0, 0.5, 0.25, 0.5, 0.25, 0.75, 0.0, 0.75, 0.25, 0.0, 0.5, 0.0, 0.5, 0.25, 0.25, 0.25, 0.25, 0.25, 0.5, 0.25, 0.5, 0.5, 0.25, 0.5, 0.25, 0.5, 0.5, 0.5, 0.5, 0.75, 0.25, 0.75, 0.5, 0.0, 0.75, 0.0, 0.75, 0.25, 0.5, 0.25, 0.5, 0.25, 0.75, 0.25, 0.75, 0.5, 0.5, 0.5, 0.5, 0.5, 0.75, 0.5, 0.75, 0.75, 0.5, 0.75, 0.75, 0.0, 1.0, 0.0, 1.0, 0.25, 0.75, 0.25, 0.75, 0.25, 1.0, 0.25, 1.0, 0.5, 0.75, 0.5, 0.75, 0.5, 1.0, 0.5, 1.0, 0.75, 0.75, 0.75, 0.0, 0.0, 0.0, 0.0, 0.0, 0.0, 0.0, 0.0, 0.0, 0.0, 0.0, 0.0, 0.0, 0.0, 0.0, 0.0, 0.0, 0.0, 0.0, 0.0, 0.0, 0.0, 0.0, 0.0, 0.0, 0.0, 0.0, 0.0, 0.0, 0.0, 0.0, 0.0, 0.0, 0.0, 0.0, 0.0, 0.0, 0.0, 0.0, 0.0, 0.0, 0.0, 0.0, 0.0, 0.0, 0.0, 0.0, 0.0, 0.0, 0.0, 0.0, 0.0, 0.0, 0.0, 0.0, 0.0, 0.0, 0.0, 0.0, 0.0, 0.0, 0.0, 0.0, 0.0, 0.0, 0.0, 0.0, 0.0, 0.0, 0.0, 0.0, 0.0, 0.0, 0.0, 0.0, 0.0, 0.0, 0.0, 0.0, 0.0, 0.0, 0.0, 0.0, 0.0, 0.0, 0.0, 0.0, 0.0, 0.0, 0.0, 0.0, 0.0, 0.0, 0.0, 0.0, 0.0, 0.0, 0.0, 0.0, 0.0, 0.0, 0.0, 0.0, 0.0, 0.0, 0.0, 0.0, 0.0, 0.0, 0.0, 0.0, 0.0, 0.0, 0.0, 0.0, 0.0, 0.0, 0.0, 0.0, 0.0, 0.0, 0.0, 0.0, 0.0, 0.0, 0.0, 0.0, 0.0, 0.0, 0.0, 0.0, 0.0, 0.0, 0.0, 0.0, 0.0, 0.0, 0.0, 0.0, 0.0, 0.0, 0.0, 0.0, 0.0, 0.0, 0.0, 0.0, 0.0, 0.0, 0.0, 0.0, 0.0, 0.0, 0.0, 0.0, 0.0, 0.0, 0.0, 0.0, 0.0, 0.0, 0.0, 0.0, 0.0, 0.0, 0.0, 0.0, 0.0, 0.0, 0.0, 0.0, 0.0, 0.0, 0.0, 0.0, 0.0, 0.0, 0.0, 0.0, 0.0, 0.0, 0.0, 0.0, 0.0, 0.0, 0.0, 0.0, 0.0, 0.0, 0.0, 0.0, 0.0, 0.0, 0.0, 0.0, 0.0, 0.0, 0.0, 0.0, 0.0, 0.0, 0.0, 0.0, 0.0, 0.0, 0.0, 0.0, 0.0, 0.0, 0.0, 0.0, 0.0, 0.0, 0.0, 0.0, 0.0, 0.0, 0.0, 0.0, 0.0, 0.0, 0.0, 0.0, 0.0, 0.0, 0.0, 0.0, 0.0, 0.0, 0.0, 0.0, 0.0, 0.0, 0.0, 0.0, 0.0, 0.0, 0.0, 0.0, 0.0, 0.0, 0.0, 0.0, 0.0, 0.0, 0.0, 0.0, 0.0, 0.0, 0.0, 0.0, 0.0])
_ca = me_garden.color_attributes.new('Col', 'BYTE_COLOR', 'CORNER')
_ca.data.foreach_set('color', [0.1221, 0.3663, 0.1248, 1.0, 0.04971, 0.3278, 0.0382, 1.0, 0.159, 0.4564, 0.107, 1.0, 0.06663, 0.4564, 0.05127, 1.0, 0.04971, 0.3278, 0.0382, 1.0, 0.1356, 0.3419, 0.1248, 1.0, 0.1356, 0.3419, 0.1248, 1.0, 0.159, 0.4564, 0.107, 1.0, 0.1356, 0.3419, 0.1248, 1.0, 0.0648, 0.3613, 0.09759, 1.0, 0.159, 0.4564, 0.107, 1.0, 0.1356, 0.3419, 0.1248, 1.0, 0.0648, 0.3613, 0.09759, 1.0, 0.1221, 0.3663, 0.1248, 1.0, 0.06663, 0.4564, 0.05127, 1.0, 0.159, 0.4564, 0.107, 1.0, 0.159, 0.4564, 0.107, 1.0, 0.1356, 0.3419, 0.1248, 1.0, 0.09531, 0.3325, 0.0648, 1.0, 0.04971, 0.3278, 0.0382, 1.0, 0.04971, 0.3278, 0.0382, 1.0, 0.09531, 0.3325, 0.0648, 1.0, 0.1329, 0.4508, 0.1095, 1.0, 0.04971, 0.3278, 0.0382, 1.0, 0.04971, 0.3278, 0.0382, 1.0, 0.1329, 0.4508, 0.1095, 1.0, 0.1356, 0.3419, 0.1248, 1.0, 0.04971, 0.3278, 0.0382, 1.0, 0.1356, 0.3419, 0.1248, 1.0, 0.159, 0.4564, 0.107, 1.0, 0.159, 0.4564, 0.107, 1.0, 0.09531, 0.3325, 0.0648, 1.0, 0.09531, 0.3325, 0.0648, 1.0, 0.159, 0.4564, 0.107, 1.0, 0.1384, 0.3467, 0.1221, 1.0, 0.1329, 0.4508, 0.1095, 1.0, 0.1329, 0.4508, 0.1095, 1.0, 0.1384, 0.3467, 0.1221, 1.0, 0.0648, 0.3613, 0.09759, 1.0, 0.1356, 0.3419, 0.1248, 1.0, 0.159, 0.4564, 0.107, 1.0, 0.06663, 0.4564, 0.05127, 1.0, 0.05951, 0.3185, 0.06125, 1.0, 0.159, 0.4564, 0.107, 1.0, 0.159, 0.4564, 0.107, 1.0, 0.05951, 0.3185, 0.06125, 1.0, 0.1559, 0.4564, 0.107, 1.0, 0.1384, 0.3467, 0.1221, 1.0, 0.1384, 0.3467, 0.1221, 1.0, 0.1559, 0.4564, 0.107, 1.0, 0.1221, 0.3663, 0.1248, 1.0, 0.0648, 0.3613, 0.09759, 1.0, 0.06663, 0.4564, 0.05127, 1.0, 0.159, 0.4564, 0.107, 1.0, 0.04971, 0.3278, 0.0382, 1.0, 0.05951, 0.3185, 0.06125, 1.0, 0.05951, 0.3185, 0.06125, 1.0, 0.04971, 0.3278, 0.0382, 1.0, 0.04971, 0.3278, 0.0382, 1.0, 0.1559, 0.4564, 0.107, 1.0, 0.1559, 0.4564, 0.107, 1.0, 0.04971, 0.3278, 0.0382, 1.0, 0.04971, 0.3278, 0.0382, 1.0, 0.1221, 0.3663, 0.1248, 1.0, 0.107, 0.6376, 0.05127, 1.0, 0.107, 0.6376, 0.05127, 1.0, 0.107, 0.6376, 0.05127, 1.0, 0.03689, 0.3663, 0.05127, 1.0, 0.03689, 0.3663, 0.05127, 1.0, 0.03689, 0.3663, 0.05127, 1.0, 0.4678, 0.6376, 0.1651, 1.0, 0.4678, 0.6376, 0.1651, 1.0, 0.4678, 0.6376, 0.1651, 1.0, 0.107, 0.6376, 0.05127, 1.0, 0.107, 0.6376, 0.05127, 1.0, 0.107, 0.6376, 0.05127, 1.0, 0.03689, 0.3663, 0.05127, 1.0, 0.03689, 0.3663, 0.05127, 1.0, 0.03689, 0.3663, 0.05127, 1.0, 0.4678, 0.6376, 0.1651, 1.0, 0.4678, 0.6376, 0.1651, 1.0, 0.4678, 0.6376, 0.1651, 1.0, 0.107, 0.6376, 0.05127, 1.0, 0.107, 0.6376, 0.05127, 1.0, 0.107, 0.6376, 0.05127, 1.0, 0.03689, 0.3663, 0.05127, 1.0, 0.03689, 0.3663, 0.05127, 1.0, 0.03689, 0.3663, 0.05127, 1.0, 0.4678, 0.6376, 0.1651, 1.0, 0.4678, 0.6376, 0.1651, 1.0, 0.4678, 0.6376, 0.1651, 1.0, 0.107, 0.6376, 0.05127, 1.0, 0.107, 0.6376, 0.05127, 1.0, 0.107, 0.6376, 0.05127, 1.0, 0.03689, 0.3663, 0.05127, 1.0, 0.03689, 0.3663, 0.05127, 1.0, 0.03689, 0.3663, 0.05127, 1.0, 0.4678, 0.6376, 0.1651, 1.0, 0.4678, 0.6376, 0.1651, 1.0, 0.4678, 0.6376, 0.1651, 1.0, 0.107, 0.6376, 0.05127, 1.0, 0.107, 0.6376, 0.05127, 1.0, 0.107, 0.6376, 0.05127, 1.0, 0.03689, 0.3663, 0.05127, 1.0, 0.03689, 0.3663, 0.05127, 1.0, 0.03689, 0.3663, 0.05127, 1.0, 0.4678, 0.6376, 0.1651, 1.0, 0.4678, 0.6376, 0.1651, 1.0, 0.4678, 0.6376, 0.1651, 1.0, 0.107, 0.6376, 0.05127, 1.0, 0.107, 0.6376, 0.05127, 1.0, 0.107, 0.6376, 0.05127, 1.0, 0.03689, 0.3663, 0.05127, 1.0, 0.03689, 0.3663, 0.05127, 1.0, 0.03689, 0.3663, 0.05127, 1.0, 0.4678, 0.6376, 0.1651, 1.0, 0.4678, 0.6376, 0.1651, 1.0, 0.4678, 0.6376, 0.1651, 1.0, 0.107, 0.6376, 0.05127, 1.0, 0.107, 0.6376, 0.05127, 1.0, 0.107, 0.6376, 0.05127, 1.0, 0.03689, 0.3663, 0.05127, 1.0, 0.03689, 0.3663, 0.05127, 1.0, 0.03689, 0.3663, 0.05127, 1.0, 0.4678, 0.6376, 0.1651, 1.0, 0.4678, 0.6376, 0.1651, 1.0, 0.4678, 0.6376, 0.1651, 1.0, 0.107, 0.6376, 0.05127, 1.0, 0.107, 0.6376, 0.05127, 1.0, 0.107, 0.6376, 0.05127, 1.0, 0.03689, 0.3663, 0.05127, 1.0, 0.03689, 0.3663, 0.05127, 1.0, 0.03689, 0.3663, 0.05127, 1.0, 0.4678, 0.6376, 0.1651, 1.0, 0.4678, 0.6376, 0.1651, 1.0, 0.4678, 0.6376, 0.1651, 1.0, 0.107, 0.6376, 0.05127, 1.0, 0.107, 0.6376, 0.05127, 1.0, 0.107, 0.6376, 0.05127, 1.0, 0.03689, 0.3663, 0.05127, 1.0, 0.03689, 0.3663, 0.05127, 1.0, 0.03689, 0.3663, 0.05127, 1.0, 0.4678, 0.6376, 0.1651, 1.0, 0.4678, 0.6376, 0.1651, 1.0, 0.4678, 0.6376, 0.1651, 1.0, 0.107, 0.6376, 0.05127, 1.0, 0.107, 0.6376, 0.05127, 1.0, 0.107, 0.6376, 0.05127, 1.0, 0.03689, 0.3663, 0.05127, 1.0, 0.03689, 0.3663, 0.05127, 1.0, 0.03689, 0.3663, 0.05127, 1.0, 0.4678, 0.6376, 0.1651, 1.0, 0.4678, 0.6376, 0.1651, 1.0, 0.4678, 0.6376, 0.1651, 1.0, 0.107, 0.6376, 0.05127, 1.0, 0.107, 0.6376, 0.05127, 1.0, 0.107, 0.6376, 0.05127, 1.0, 0.03689, 0.3663, 0.05127, 1.0, 0.03689, 0.3663, 0.05127, 1.0, 0.03689, 0.3663, 0.05127, 1.0, 0.107, 0.6376, 0.05127, 1.0, 0.107, 0.6376, 0.05127, 1.0, 0.107, 0.6376, 0.05127, 1.0, 0.03689, 0.3663, 0.05127, 1.0, 0.03689, 0.3663, 0.05127, 1.0, 0.03689, 0.3663, 0.05127, 1.0, 0.107, 0.6376, 0.05127, 1.0, 0.107, 0.6376, 0.05127, 1.0, 0.107, 0.6376, 0.05127, 1.0, 0.03689, 0.3663, 0.05127, 1.0, 0.03689, 0.3663, 0.05127, 1.0, 0.03689, 0.3663, 0.05127, 1.0, 0.107, 0.6376, 0.05127, 1.0, 0.107, 0.6376, 0.05127, 1.0, 0.107, 0.6376, 0.05127, 1.0, 0.03689, 0.3663, 0.05127, 1.0, 0.03689, 0.3663, 0.05127, 1.0, 0.03689, 0.3663, 0.05127, 1.0, 0.107, 0.6376, 0.05127, 1.0, 0.107, 0.6376, 0.05127, 1.0, 0.107, 0.6376, 0.05127, 1.0, 0.03689, 0.3663, 0.05127, 1.0, 0.03689, 0.3663, 0.05127, 1.0, 0.03689, 0.3663, 0.05127, 1.0, 0.107, 0.6376, 0.05127, 1.0, 0.107, 0.6376, 0.05127, 1.0, 0.107, 0.6376, 0.05127, 1.0, 0.03689, 0.3663, 0.05127, 1.0, 0.03689, 0.3663, 0.05127, 1.0, 0.03689, 0.3663, 0.05127, 1.0])
me_garden.materials.append(mat_vertexcolor)
me_garden.use_remesh_preserve_volume = False
me_garden.use_remesh_preserve_attributes = False
me_garden.use_mirror_vertex_groups = False
me_garden.use_paint_bone_selection = False
me_garden.use_paint_mask = True
me_garden.update()
me_cube = bpy.data.meshes.new('Cube')
me_cube.from_pydata([(1.0, 1.0, 2.0), (1.0, 1.0, 0.0), (1.0, -1.0, 2.0), (1.0, -1.0, 0.0), (-1.0, 1.0, 2.0), (-1.0, 1.0, 0.0), (-1.0, -1.0, 2.0), (-1.0, -1.0, 0.0)], [], [(0, 4, 6, 2), (3, 2, 6, 7), (7, 6, 4, 5), (5, 1, 3, 7), (1, 0, 2, 3), (5, 4, 0, 1)])
_uv = me_cube.uv_layers.new(name='UVMap')
_uv.uv.foreach_set('vector', [0.375, 0.0, 0.625, 0.0, 0.625, 0.25, 0.375, 0.25, 0.375, 0.25, 0.625, 0.25, 0.625, 0.5, 0.375, 0.5, 0.375, 0.5, 0.625, 0.5, 0.625, 0.75, 0.375, 0.75, 0.375, 0.75, 0.625, 0.75, 0.625, 1.0, 0.375, 1.0, 0.125, 0.5, 0.375, 0.5, 0.375, 0.75, 0.125, 0.75, 0.625, 0.5, 0.875, 0.5, 0.875, 0.75, 0.625, 0.75])
me_cube.materials.append(mat_material)
me_cube.use_remesh_preserve_volume = False
me_cube.use_remesh_preserve_attributes = False
me_cube.use_mirror_vertex_groups = False
me_cube.update()

# ---- objects
ob_cube_001 = bpy.data.objects.new('Cube.001', me_facade1)
ob_cube_002 = bpy.data.objects.new('Cube.002', me_facade1)
ob_cube_003 = bpy.data.objects.new('Cube.003', me_facade1)
ob_cube_006 = bpy.data.objects.new('Cube.006', me_facade1)
ob_cube_007 = bpy.data.objects.new('Cube.007', me_facade1)
ob_cube_009 = bpy.data.objects.new('Cube.009', me_facade1)
ob_cube_010 = bpy.data.objects.new('Cube.010', me_facade1)
ob_cube_011 = bpy.data.objects.new('Cube.011', me_facade1)
ob_cube_013 = bpy.data.objects.new('Cube.013', me_facade1)
ob_cube_014 = bpy.data.objects.new('Cube.014', me_facade1)
ob_cube_015 = bpy.data.objects.new('Cube.015', me_facade1)
ob_cube_004 = bpy.data.objects.new('Cube.004', me_roof)
ob_cube_005 = bpy.data.objects.new('Cube.005', me_roof)
ob_cube_012 = bpy.data.objects.new('Cube.012', me_facade1)
ob_cube_016 = bpy.data.objects.new('Cube.016', me_facade1)
ob_cube_017 = bpy.data.objects.new('Cube.017', me_ground_rsrr)
ob_cube_018 = bpy.data.objects.new('Cube.018', me_ground_ssrr)
ob_cube_019 = bpy.data.objects.new('Cube.019', me_ground_ssrr)
ob_cube_020 = bpy.data.objects.new('Cube.020', me_ground_ssrr)
ob_cube_021 = bpy.data.objects.new('Cube.021', me_ground_ssrr)
ob_cube_022 = bpy.data.objects.new('Cube.022', me_ground_ssrr)
ob_cube_023 = bpy.data.objects.new('Cube.023', me_ground_ssrr)
ob_cube_024 = bpy.data.objects.new('Cube.024', me_ground_ssrr)
ob_cube_025 = bpy.data.objects.new('Cube.025', me_ground_ssrr)
ob_cube_026 = bpy.data.objects.new('Cube.026', me_ground_ssrr)
ob_cube_027 = bpy.data.objects.new('Cube.027', me_ground_ssrr)
ob_cube_028 = bpy.data.objects.new('Cube.028', me_ground_rsrr)
ob_cube_029 = bpy.data.objects.new('Cube.029', me_ground_rsrr)
ob_cube_030 = bpy.data.objects.new('Cube.030', me_ground_rsrr)
ob_cube_031 = bpy.data.objects.new('Cube.031', me_ground_rsrr)
ob_cube_033 = bpy.data.objects.new('Cube.033', me_ground_ssss)
ob_cube_035 = bpy.data.objects.new('Cube.035', me_ground_ssss)
ob_cube_036 = bpy.data.objects.new('Cube.036', me_ground_ssss)
ob_cube_037 = bpy.data.objects.new('Cube.037', me_ground_ssss)
ob_cube_038 = bpy.data.objects.new('Cube.038', me_ground_ssss)
ob_cube_039 = bpy.data.objects.new('Cube.039', me_ground_srss)
ob_cube_045 = bpy.data.objects.new('Cube.045', me_ground_ssrr)
ob_cube_046 = bpy.data.objects.new('Cube.046', me_ground_rrrr)
ob_cube_047 = bpy.data.objects.new('Cube.047', me_ground_rrrr)
ob_cube_048 = bpy.data.objects.new('Cube.048', me_ground_ssrr)
ob_cube_050 = bpy.data.objects.new('Cube.050', me_ground_ssrr)
ob_cube_051 = bpy.data.objects.new('Cube.051', me_ground_ssrr)
ob_cube_052 = bpy.data.objects.new('Cube.052', me_ground_ssrr)
ob_cube_053 = bpy.data.objects.new('Cube.053', me_ground_ssrr)
ob_cube_054 = bpy.data.objects.new('Cube.054', me_ground_rrrr)
ob_cube_056 = bpy.data.objects.new('Cube.056', me_ground_rrrr)
ob_cube_059 = bpy.data.objects.new('Cube.059', me_ground_rsrr)
ob_cube_060 = bpy.data.objects.new('Cube.060', me_ground_ssrr)
ob_cube_061 = bpy.data.objects.new('Cube.061', me_ground_ssrr)
ob_cube_062 = bpy.data.objects.new('Cube.062', me_ground_ssrr)
ob_cube_049 = bpy.data.objects.new('Cube.049', me_ground_ssrr)
ob_cube_055 = bpy.data.objects.new('Cube.055', me_ground_ssrr)
ob_cube_057 = bpy.data.objects.new('Cube.057', me_ground_rsrr)
ob_cube_058 = bpy.data.objects.new('Cube.058', me_ground_srss)
ob_cube_063 = bpy.data.objects.new('Cube.063', me_ground_ssrr)
ob_cube_064 = bpy.data.objects.new('Cube.064', me_ground_ssrr)
ob_cube_065 = bpy.data.objects.new('Cube.065', me_ground_ssrr)
ob_cube_066 = bpy.data.objects.new('Cube.066', me_ground_srss)
ob_cube_067 = bpy.data.objects.new('Cube.067', me_ground_rrrr)
ob_cube_068 = bpy.data.objects.new('Cube.068', me_ground_rrrr)
ob_cube_069 = bpy.data.objects.new('Cube.069', me_ground_rrrr)
ob_cube_070 = bpy.data.objects.new('Cube.070', me_ground_rrrr)
ob_cube_071 = bpy.data.objects.new('Cube.071', me_ground_rrrr)
ob_cube_072 = bpy.data.objects.new('Cube.072', me_ground_rrrr)
ob_cube_076 = bpy.data.objects.new('Cube.076', me_facade2)
ob_cube_008 = bpy.data.objects.new('Cube.008', me_facade1)
ob_cube_077 = bpy.data.objects.new('Cube.077', me_facade2)
ob_cube_078 = bpy.data.objects.new('Cube.078', me_facade2)
ob_cube_079 = bpy.data.objects.new('Cube.079', me_ground_ssss)
ob_cube_080 = bpy.data.objects.new('Cube.080', me_facade1)
ob_cube_081 = bpy.data.objects.new('Cube.081', me_facade1)
ob_cube_082 = bpy.data.objects.new('Cube.082', me_facade1)
ob_cube_083 = bpy.data.objects.new('Cube.083', me_facade1)
ob_cube_084 = bpy.data.objects.new('Cube.084', me_facade1)
ob_cube_085 = bpy.data.objects.new('Cube.085', me_facade1)
ob_cube_086 = bpy.data.objects.new('Cube.086', me_facade1)
ob_cube_087 = bpy.data.objects.new('Cube.087', me_facade1)
ob_cube_088 = bpy.data.objects.new('Cube.088', me_facade1)
ob_cube_089 = bpy.data.objects.new('Cube.089', me_facade1)
ob_cube_090 = bpy.data.objects.new('Cube.090', me_facade1)
ob_cube_091 = bpy.data.objects.new('Cube.091', me_facade1)
ob_cube_092 = bpy.data.objects.new('Cube.092', me_facade1)
ob_cube_093 = bpy.data.objects.new('Cube.093', me_ground_ssss)
ob_cube_094 = bpy.data.objects.new('Cube.094', me_ground_ssss)
ob_cube_095 = bpy.data.objects.new('Cube.095', me_ground_ssss)
ob_cube_096 = bpy.data.objects.new('Cube.096', me_ground_ssss)
ob_cube_097 = bpy.data.objects.new('Cube.097', me_ground_ssss)
ob_cube_098 = bpy.data.objects.new('Cube.098', me_ground_ssss)
ob_cube_099 = bpy.data.objects.new('Cube.099', me_ground_ssss)
ob_cube_100 = bpy.data.objects.new('Cube.100', me_ground_ssss)
ob_cube_101 = bpy.data.objects.new('Cube.101', me_roof)
ob_cube_102 = bpy.data.objects.new('Cube.102', me_roof)
ob_cube_103 = bpy.data.objects.new('Cube.103', me_roof)
ob_cube_104 = bpy.data.objects.new('Cube.104', me_roof)
ob_cube_105 = bpy.data.objects.new('Cube.105', me_roof)
ob_cube_106 = bpy.data.objects.new('Cube.106', me_roof)
ob_cube_107 = bpy.data.objects.new('Cube.107', me_roof)
ob_cube_032 = bpy.data.objects.new('Cube.032', me_garden)
ob_cube_109 = bpy.data.objects.new('Cube.109', me_garden)
ob_cube_110 = bpy.data.objects.new('Cube.110', me_ground_ssss)
ob_cube_111 = bpy.data.objects.new('Cube.111', me_ground_ssss)
ob_cube_113 = bpy.data.objects.new('Cube.113', me_garden)
ob_cube_117 = bpy.data.objects.new('Cube.117', me_garden)
ob_cube_118 = bpy.data.objects.new('Cube.118', me_garden)
ob_cube_119 = bpy.data.objects.new('Cube.119', me_garden)
ob_cube_120 = bpy.data.objects.new('Cube.120', me_garden)
ob_cube_121 = bpy.data.objects.new('Cube.121', me_garden)
ob_cube_122 = bpy.data.objects.new('Cube.122', me_garden)
ob_cube_123 = bpy.data.objects.new('Cube.123', me_ground_ssss)
ob_cube_124 = bpy.data.objects.new('Cube.124', me_ground_ssss)
ob_camera = bpy.data.objects.new('Camera', cam_camera)
ob_cube_034 = bpy.data.objects.new('Cube.034', me_garden)
ob_cube_125 = bpy.data.objects.new('Cube.125', me_garden)
ob_cube_126 = bpy.data.objects.new('Cube.126', me_garden)
ob_cube_127 = bpy.data.objects.new('Cube.127', me_garden)
ob_cube_128 = bpy.data.objects.new('Cube.128', me_garden)
ob_cube_129 = bpy.data.objects.new('Cube.129', me_garden)
ob_cube_130 = bpy.data.objects.new('Cube.130', me_garden)
ob_cube_131 = bpy.data.objects.new('Cube.131', me_garden)
ob_cube_132 = bpy.data.objects.new('Cube.132', me_garden)
ob_sun = bpy.data.objects.new('Sun', light_sun)
ob_sun_001 = bpy.data.objects.new('Sun.001', light_sun_001)
ob_spot = bpy.data.objects.new('Spot', light_spot)
ob_spot_001 = bpy.data.objects.new('Spot.001', light_spot_001)
ob_point = bpy.data.objects.new('Point', light_point)
ob_point_001 = bpy.data.objects.new('Point.001', light_point_001)
ob_point_002 = bpy.data.objects.new('Point.002', light_point_002)
ob_point_003 = bpy.data.objects.new('Point.003', light_point_003)
ob_point_004 = bpy.data.objects.new('Point.004', light_point_004)
ob_cube_040 = bpy.data.objects.new('Cube.040', me_ground_srss)
ob_cube_041 = bpy.data.objects.new('Cube.041', me_ground_ssrr)
ob_cube_042 = bpy.data.objects.new('Cube.042', me_ground_rsrr)
ob_cube_043 = bpy.data.objects.new('Cube.043', me_ground_rrrr)
ob_cube_044 = bpy.data.objects.new('Cube.044', me_ground_ssss)
ob_cube_073 = bpy.data.objects.new('Cube.073', me_facade1)
ob_cube_074 = bpy.data.objects.new('Cube.074', me_roof)
ob_cube_075 = bpy.data.objects.new('Cube.075', me_facade2)
ob_cube = bpy.data.objects.new('Cube', me_cube)
ob_cube_108 = bpy.data.objects.new('Cube.108', me_garden)

# ---- transforms, parenting, visibility, modifiers, constraints
ob_cube_001.location = (2.0, 1.0, 0.0)
ob_cube_001.lock_rotations_4d = False
ob_cube_001.empty_display_type = 'ARROWS'
ob_cube_001.lineart.crease_threshold = 0.0
ob_cube_002.location = (2.0, 1.0, 2.0)
ob_cube_002.lock_rotations_4d = False
ob_cube_002.empty_display_type = 'ARROWS'
ob_cube_002.lineart.crease_threshold = 0.0
ob_cube_003.location = (2.0, 1.0, 4.0)
ob_cube_003.lock_rotations_4d = False
ob_cube_003.empty_display_type = 'ARROWS'
ob_cube_003.lineart.crease_threshold = 0.0
ob_cube_006.location = (3.0, 2.0, 2.0)
ob_cube_006.rotation_euler = (0.0, -0.0, 1.571)
ob_cube_006.lock_rotations_4d = False
ob_cube_006.empty_display_type = 'ARROWS'
ob_cube_006.lineart.crease_threshold = 0.0
ob_cube_007.location = (3.0, 2.0, 4.0)
ob_cube_007.rotation_euler = (0.0, -0.0, 1.571)
ob_cube_007.lock_rotations_4d = False
ob_cube_007.empty_display_type = 'ARROWS'
ob_cube_007.lineart.crease_threshold = 0.0
ob_cube_009.location = (2.0, 3.0, 0.0)
ob_cube_009.rotation_euler = (0.0, -0.0, 3.142)
ob_cube_009.lock_rotations_4d = False
ob_cube_009.empty_display_type = 'ARROWS'
ob_cube_009.lineart.crease_threshold = 0.0
ob_cube_010.location = (2.0, 3.0, 2.0)
ob_cube_010.rotation_euler = (0.0, -0.0, 3.142)
ob_cube_010.lock_rotations_4d = False
ob_cube_010.empty_display_type = 'ARROWS'
ob_cube_010.lineart.crease_threshold = 0.0
ob_cube_011.location = (2.0, 3.0, 4.0)
ob_cube_011.rotation_euler = (0.0, -0.0, 3.142)
ob_cube_011.lock_rotations_4d = False
ob_cube_011.empty_display_type = 'ARROWS'
ob_cube_011.lineart.crease_threshold = 0.0
ob_cube_013.location = (1.0, 2.0, 0.0)
ob_cube_013.rotation_euler = (0.0, -0.0, 4.712)
ob_cube_013.lock_rotations_4d = False
ob_cube_013.empty_display_type = 'ARROWS'
ob_cube_013.lineart.crease_threshold = 0.0
ob_cube_014.location = (1.0, 2.0, 2.0)
ob_cube_014.rotation_euler = (0.0, -0.0, 4.712)
ob_cube_014.lock_rotations_4d = False
ob_cube_014.empty_display_type = 'ARROWS'
ob_cube_014.lineart.crease_threshold = 0.0
ob_cube_015.location = (1.0, 2.0, 4.0)
ob_cube_015.rotation_euler = (0.0, -0.0, 4.712)
ob_cube_015.lock_rotations_4d = False
ob_cube_015.empty_display_type = 'ARROWS'
ob_cube_015.lineart.crease_threshold = 0.0
ob_cube_004.location = (2.0, 2.0, 6.0)
ob_cube_004.lock_rotations_4d = False
ob_cube_004.empty_display_type = 'ARROWS'
ob_cube_004.lineart.crease_threshold = 0.0
ob_cube_005.location = (4.0, 2.0, 2.0)
ob_cube_005.lock_rotations_4d = False
ob_cube_005.empty_display_type = 'ARROWS'
ob_cube_005.lineart.crease_threshold = 0.0
ob_cube_012.location = (4.0, 3.0, 0.0)
ob_cube_012.rotation_euler = (0.0, -0.0, 3.142)
ob_cube_012.lock_rotations_4d = False
ob_cube_012.empty_display_type = 'ARROWS'
ob_cube_012.lineart.crease_threshold = 0.0
ob_cube_016.location = (5.0, 2.0, 0.0)
ob_cube_016.rotation_euler = (0.0, -0.0, 1.571)
ob_cube_016.lock_rotations_4d = False
ob_cube_016.empty_display_type = 'ARROWS'
ob_cube_016.lineart.crease_threshold = 0.0
ob_cube_017.location = (0.0, 0.0, 0.0)
ob_cube_017.lock_rotations_4d = False
ob_cube_017.empty_display_type = 'ARROWS'
ob_cube_017.lineart.crease_threshold = 0.0
ob_cube_018.location = (2.0, 0.0, 0.0)
ob_cube_018.lock_rotations_4d = False
ob_cube_018.empty_display_type = 'ARROWS'
ob_cube_018.lineart.crease_threshold = 0.0
ob_cube_019.location = (4.0, 0.0, 0.0)
ob_cube_019.lock_rotations_4d = False
ob_cube_019.empty_display_type = 'ARROWS'
ob_cube_019.lineart.crease_threshold = 0.0
ob_cube_020.location = (6.0, 0.0, 0.0)
ob_cube_020.lock_rotations_4d = False
ob_cube_020.empty_display_type = 'ARROWS'
ob_cube_020.lineart.crease_threshold = 0.0
ob_cube_021.location = (8.0, 0.0, 0.0)
ob_cube_021.lock_rotations_4d = False
ob_cube_021.empty_display_type = 'ARROWS'
ob_cube_021.lineart.crease_threshold = 0.0
ob_cube_022.location = (10.0, 2.0, 0.0)
ob_cube_022.rotation_euler = (0.0, -0.0, 1.571)
ob_cube_022.lock_rotations_4d = False
ob_cube_022.empty_display_type = 'ARROWS'
ob_cube_022.lineart.crease_threshold = 0.0
ob_cube_023.location = (8.0, 4.0, 0.0)
ob_cube_023.rotation_euler = (0.0, -0.0, 3.142)
ob_cube_023.lock_rotations_4d = False
ob_cube_023.empty_display_type = 'ARROWS'
ob_cube_023.lineart.crease_threshold = 0.0
ob_cube_024.location = (4.0, 6.0, 0.0)
ob_cube_024.rotation_euler = (0.0, -0.0, 3.142)
ob_cube_024.lock_rotations_4d = False
ob_cube_024.empty_display_type = 'ARROWS'
ob_cube_024.lineart.crease_threshold = 0.0
ob_cube_025.location = (2.0, 6.0, 0.0)
ob_cube_025.rotation_euler = (0.0, -0.0, 3.142)
ob_cube_025.lock_rotations_4d = False
ob_cube_025.empty_display_type = 'ARROWS'
ob_cube_025.lineart.crease_threshold = 0.0
ob_cube_026.location = (0.0, 4.0, 0.0)
ob_cube_026.rotation_euler = (0.0, -0.0, 4.712)
ob_cube_026.lock_rotations_4d = False
ob_cube_026.empty_display_type = 'ARROWS'
ob_cube_026.lineart.crease_threshold = 0.0
ob_cube_027.location = (0.0, 2.0, 0.0)
ob_cube_027.rotation_euler = (0.0, -0.0, 4.712)
ob_cube_027.lock_rotations_4d = False
ob_cube_027.empty_display_type = 'ARROWS'
ob_cube_027.lineart.crease_threshold = 0.0
ob_cube_028.location = (0.0, 6.0, 0.0)
ob_cube_028.rotation_euler = (0.0, -0.0, -1.571)
ob_cube_028.lock_rotations_4d = False
ob_cube_028.empty_display_type = 'ARROWS'
ob_cube_028.lineart.crease_threshold = 0.0
ob_cube_029.location = (6.0, 6.0, 0.0)
ob_cube_029.rotation_euler = (0.0, -0.0, -3.142)
ob_cube_029.lock_rotations_4d = False
ob_cube_029.empty_display_type = 'ARROWS'
ob_cube_029.lineart.crease_threshold = 0.0
ob_cube_030.location = (10.0, 4.0, 0.0)
ob_cube_030.rotation_euler = (0.0, -0.0, -3.142)
ob_cube_030.lock_rotations_4d = False
ob_cube_030.empty_display_type = 'ARROWS'
ob_cube_030.lineart.crease_threshold = 0.0
ob_cube_031.location = (10.0, 0.0, 0.0)
ob_cube_031.rotation_euler = (0.0, 0.0, -4.712)
ob_cube_031.lock_rotations_4d = False
ob_cube_031.empty_display_type = 'ARROWS'
ob_cube_031.lineart.crease_threshold = 0.0
ob_cube_033.location = (6.0, 2.0, 0.0)
ob_cube_033.lock_rotations_4d = False
ob_cube_033.empty_display_type = 'ARROWS'
ob_cube_033.lineart.crease_threshold = 0.0
ob_cube_035.location = (4.0, 4.0, 0.0)
ob_cube_035.lock_rotations_4d = False
ob_cube_035.empty_display_type = 'ARROWS'
ob_cube_035.lineart.crease_threshold = 0.0
ob_cube_036.location = (2.0, 4.0, 0.0)
ob_cube_036.lock_rotations_4d = False
ob_cube_036.empty_display_type = 'ARROWS'
ob_cube_036.lineart.crease_threshold = 0.0
ob_cube_037.location = (2.0, 2.0, 0.0)
ob_cube_037.lock_rotations_4d = False
ob_cube_037.empty_display_type = 'ARROWS'
ob_cube_037.lineart.crease_threshold = 0.0
ob_cube_038.location = (4.0, 2.0, 0.0)
ob_cube_038.rotation_euler = (0.0, -0.0, 1.571)
ob_cube_038.lock_rotations_4d = False
ob_cube_038.empty_display_type = 'ARROWS'
ob_cube_038.lineart.crease_threshold = 0.0
ob_cube_039.location = (6.0, 4.0, 0.0)
ob_cube_039.lock_rotations_4d = False
ob_cube_039.empty_display_type = 'ARROWS'
ob_cube_039.lineart.crease_threshold = 0.0
ob_cube_045.location = (14.0, 2.0, 0.0)
ob_cube_045.rotation_euler = (0.0, -0.0, 4.712)
ob_cube_045.lock_rotations_4d = False
ob_cube_045.empty_display_type = 'ARROWS'
ob_cube_045.lineart.crease_threshold = 0.0
ob_cube_046.location = (12.0, 2.0, 0.0)
ob_cube_046.lock_rotations_4d = False
ob_cube_046.empty_display_type = 'ARROWS'
ob_cube_046.lineart.crease_threshold = 0.0
ob_cube_047.location = (12.0, 4.0, 0.0)
ob_cube_047.lock_rotations_4d = False
ob_cube_047.empty_display_type = 'ARROWS'
ob_cube_047.lineart.crease_threshold = 0.0
ob_cube_048.location = (14.0, 0.0, 0.0)
ob_cube_048.rotation_euler = (0.0, -0.0, 4.712)
ob_cube_048.lock_rotations_4d = False
ob_cube_048.empty_display_type = 'ARROWS'
ob_cube_048.lineart.crease_threshold = 0.0
ob_cube_050.location = (14.0, -2.0, 0.0)
ob_cube_050.rotation_euler = (0.0, -0.0, 4.712)
ob_cube_050.lock_rotations_4d = False
ob_cube_050.empty_display_type = 'ARROWS'
ob_cube_050.lineart.crease_threshold = 0.0
ob_cube_051.location = (14.0, 4.0, 0.0)
ob_cube_051.rotation_euler = (0.0, -0.0, 4.712)
ob_cube_051.lock_rotations_4d = False
ob_cube_051.empty_display_type = 'ARROWS'
ob_cube_051.lineart.crease_threshold = 0.0
ob_cube_052.location = (14.0, 6.0, 0.0)
ob_cube_052.rotation_euler = (0.0, -0.0, 4.712)
ob_cube_052.lock_rotations_4d = False
ob_cube_052.empty_display_type = 'ARROWS'
ob_cube_052.lineart.crease_threshold = 0.0
ob_cube_053.location = (14.0, 8.0, 0.0)
ob_cube_053.rotation_euler = (0.0, -0.0, 4.712)
ob_cube_053.lock_rotations_4d = False
ob_cube_053.empty_display_type = 'ARROWS'
ob_cube_053.lineart.crease_threshold = 0.0
ob_cube_054.location = (12.0, 0.0, 0.0)
ob_cube_054.lock_rotations_4d = False
ob_cube_054.empty_display_type = 'ARROWS'
ob_cube_054.lineart.crease_threshold = 0.0
ob_cube_056.location = (12.0, -2.0, 0.0)
ob_cube_056.lock_rotations_4d = False
ob_cube_056.empty_display_type = 'ARROWS'
ob_cube_056.lineart.crease_threshold = 0.0
ob_cube_059.location = (10.0, -2.0, 0.0)
ob_cube_059.rotation_euler = (0.0, -0.0, -3.142)
ob_cube_059.lock_rotations_4d = False
ob_cube_059.empty_display_type = 'ARROWS'
ob_cube_059.lineart.crease_threshold = 0.0
ob_cube_060.location = (8.0, -2.0, 0.0)
ob_cube_060.rotation_euler = (0.0, -0.0, 3.142)
ob_cube_060.lock_rotations_4d = False
ob_cube_060.empty_display_type = 'ARROWS'
ob_cube_060.lineart.crease_threshold = 0.0
ob_cube_061.location = (6.0, -2.0, 0.0)
ob_cube_061.rotation_euler = (0.0, -0.0, 3.142)
ob_cube_061.lock_rotations_4d = False
ob_cube_061.empty_display_type = 'ARROWS'
ob_cube_061.lineart.crease_threshold = 0.0
ob_cube_062.location = (4.0, -2.0, 0.0)
ob_cube_062.rotation_euler = (0.0, -0.0, 3.142)
ob_cube_062.lock_rotations_4d = False
ob_cube_062.empty_display_type = 'ARROWS'
ob_cube_062.lineart.crease_threshold = 0.0
ob_cube_049.location = (2.0, 8.0, 0.0)
ob_cube_049.rotation_euler = (0.0, -0.0, 6.283)
ob_cube_049.lock_rotations_4d = False
ob_cube_049.empty_display_type = 'ARROWS'
ob_cube_049.lineart.crease_threshold = 0.0
ob_cube_055.location = (4.0, 8.0, 0.0)
ob_cube_055.rotation_euler = (0.0, -0.0, 6.283)
ob_cube_055.lock_rotations_4d = False
ob_cube_055.empty_display_type = 'ARROWS'
ob_cube_055.lineart.crease_threshold = 0.0
ob_cube_057.location = (6.0, 8.0, 0.0)
ob_cube_057.rotation_euler = (0.0, 0.0, -4.712)
ob_cube_057.lock_rotations_4d = False
ob_cube_057.empty_display_type = 'ARROWS'
ob_cube_057.lineart.crease_threshold = 0.0
ob_cube_058.location = (6.0, 10.0, 0.0)
ob_cube_058.rotation_euler = (0.0, -0.0, -1.571)
ob_cube_058.lock_rotations_4d = False
ob_cube_058.empty_display_type = 'ARROWS'
ob_cube_058.lineart.crease_threshold = 0.0
ob_cube_063.location = (8.0, 10.0, 0.0)
ob_cube_063.rotation_euler = (0.0, -0.0, 6.283)
ob_cube_063.lock_rotations_4d = False
ob_cube_063.empty_display_type = 'ARROWS'
ob_cube_063.lineart.crease_threshold = 0.0
ob_cube_064.location = (10.0, 10.0, 0.0)
ob_cube_064.rotation_euler = (0.0, -0.0, 6.283)
ob_cube_064.lock_rotations_4d = False
ob_cube_064.empty_display_type = 'ARROWS'
ob_cube_064.lineart.crease_threshold = 0.0
ob_cube_065.location = (12.0, 10.0, 0.0)
ob_cube_065.rotation_euler = (0.0, -0.0, 6.283)
ob_cube_065.lock_rotations_4d = False
ob_cube_065.empty_display_type = 'ARROWS'
ob_cube_065.lineart.crease_threshold = 0.0
ob_cube_066.location = (14.0, 10.0, 0.0)
ob_cube_066.rotation_euler = (0.0, -0.0, -3.142)
ob_cube_066.lock_rotations_4d = False
ob_cube_066.empty_display_type = 'ARROWS'
ob_cube_066.lineart.crease_threshold = 0.0
ob_cube_067.location = (12.0, 6.0, 0.0)
ob_cube_067.lock_rotations_4d = False
ob_cube_067.empty_display_type = 'ARROWS'
ob_cube_067.lineart.crease_threshold = 0.0
ob_cube_068.location = (12.0, 8.0, 0.0)
ob_cube_068.lock_rotations_4d = False
ob_cube_068.empty_display_type = 'ARROWS'
ob_cube_068.lineart.crease_threshold = 0.0
ob_cube_069.location = (10.0, 8.0, 0.0)
ob_cube_069.lock_rotations_4d = False
ob_cube_069.empty_display_type = 'ARROWS'
ob_cube_069.lineart.crease_threshold = 0.0
ob_cube_070.location = (8.0, 8.0, 0.0)
ob_cube_070.lock_rotations_4d = False
ob_cube_070.empty_display_type = 'ARROWS'
ob_cube_070.lineart.crease_threshold = 0.0
ob_cube_071.location = (8.0, 6.0, 0.0)
ob_cube_071.lock_rotations_4d = False
ob_cube_071.empty_display_type = 'ARROWS'
ob_cube_071.lineart.crease_threshold = 0.0
ob_cube_072.location = (10.0, 6.0, 0.0)
ob_cube_072.lock_rotations_4d = False
ob_cube_072.empty_display_type = 'ARROWS'
ob_cube_072.lineart.crease_threshold = 0.0
ob_cube_076.location = (4.0, 1.0, 0.0)
ob_cube_076.lock_rotations_4d = False
ob_cube_076.empty_display_type = 'ARROWS'
ob_cube_076.lineart.crease_threshold = 0.0
ob_cube_008.location = (10.0, 11.0, 0.0)
ob_cube_008.lock_rotations_4d = False
ob_cube_008.empty_display_type = 'ARROWS'
ob_cube_008.lineart.crease_threshold = 0.0
ob_cube_077.location = (12.0, 11.0, 0.0)
ob_cube_077.lock_rotations_4d = False
ob_cube_077.empty_display_type = 'ARROWS'
ob_cube_077.lineart.crease_threshold = 0.0
ob_cube_078.location = (7.0, 12.0, 0.0)
ob_cube_078.rotation_euler = (0.0, -0.0, 1.571)
ob_cube_078.lock_rotations_4d = False
ob_cube_078.empty_display_type = 'ARROWS'
ob_cube_078.lineart.crease_threshold = 0.0
ob_cube_079.location = (8.0, 12.0, 0.0)
ob_cube_079.lock_rotations_4d = False
ob_cube_079.empty_display_type = 'ARROWS'
ob_cube_079.lineart.crease_threshold = 0.0
ob_cube_080.location = (9.0, 12.0, 0.0)
ob_cube_080.rotation_euler = (0.0, -0.0, -1.571)
ob_cube_080.lock_rotations_4d = False
ob_cube_080.empty_display_type = 'ARROWS'
ob_cube_080.lineart.crease_threshold = 0.0
ob_cube_081.location = (6.0, 11.0, 0.0)
ob_cube_081.lock_rotations_4d = False
ob_cube_081.empty_display_type = 'ARROWS'
ob_cube_081.lineart.crease_threshold = 0.0
ob_cube_082.location = (4.0, 11.0, 0.0)
ob_cube_082.lock_rotations_4d = False
ob_cube_082.empty_display_type = 'ARROWS'
ob_cube_082.lineart.crease_threshold = 0.0
ob_cube_083.location = (3.0, 12.0, 0.0)
ob_cube_083.rotation_euler = (0.0, -0.0, -1.571)
ob_cube_083.lock_rotations_4d = False
ob_cube_083.empty_display_type = 'ARROWS'
ob_cube_083.lineart.crease_threshold = 0.0
ob_cube_084.location = (3.0, 14.0, 0.0)
ob_cube_084.rotation_euler = (0.0, -0.0, -1.571)
ob_cube_084.lock_rotations_4d = False
ob_cube_084.empty_display_type = 'ARROWS'
ob_cube_084.lineart.crease_threshold = 0.0
ob_cube_085.location = (4.0, 15.0, 0.0)
ob_cube_085.rotation_euler = (0.0, -0.0, -3.142)
ob_cube_085.lock_rotations_4d = False
ob_cube_085.empty_display_type = 'ARROWS'
ob_cube_085.lineart.crease_threshold = 0.0
ob_cube_086.location = (6.0, 15.0, 0.0)
ob_cube_086.rotation_euler = (0.0, -0.0, -3.142)
ob_cube_086.lock_rotations_4d = False
ob_cube_086.empty_display_type = 'ARROWS'
ob_cube_086.lineart.crease_threshold = 0.0
ob_cube_087.location = (7.0, 14.0, 0.0)
ob_cube_087.rotation_euler = (0.0, 0.0, -4.712)
ob_cube_087.lock_rotations_4d = False
ob_cube_087.empty_display_type = 'ARROWS'
ob_cube_087.lineart.crease_threshold = 0.0
ob_cube_088.location = (9.0, 14.0, 0.0)
ob_cube_088.rotation_euler = (0.0, -0.0, -1.571)
ob_cube_088.lock_rotations_4d = False
ob_cube_088.empty_display_type = 'ARROWS'
ob_cube_088.lineart.crease_threshold = 0.0
ob_cube_089.location = (13.0, 12.0, 0.0)
ob_cube_089.rotation_euler = (0.0, -0.0, 1.571)
ob_cube_089.lock_rotations_4d = False
ob_cube_089.empty_display_type = 'ARROWS'
ob_cube_089.lineart.crease_threshold = 0.0
ob_cube_090.location = (12.0, 13.0, 0.0)
ob_cube_090.rotation_euler = (0.0, -0.0, 3.142)
ob_cube_090.lock_rotations_4d = False
ob_cube_090.empty_display_type = 'ARROWS'
ob_cube_090.lineart.crease_threshold = 0.0
ob_cube_091.location = (11.0, 14.0, 0.0)
ob_cube_091.rotation_euler = (0.0, 0.0, -4.712)
ob_cube_091.lock_rotations_4d = False
ob_cube_091.empty_display_type = 'ARROWS'
ob_cube_091.lineart.crease_threshold = 0.0
ob_cube_092.location = (10.0, 15.0, 0.0)
ob_cube_092.rotation_euler = (0.0, -0.0, -3.142)
ob_cube_092.lock_rotations_4d = False
ob_cube_092.empty_display_type = 'ARROWS'
ob_cube_092.lineart.crease_threshold = 0.0
ob_cube_093.location = (10.0, 14.0, 0.0)
ob_cube_093.lock_rotations_4d = False
ob_cube_093.empty_display_type = 'ARROWS'
ob_cube_093.lineart.crease_threshold = 0.0
ob_cube_094.location = (10.0, 12.0, 0.0)
ob_cube_094.lock_rotations_4d = False
ob_cube_094.empty_display_type = 'ARROWS'
ob_cube_094.lineart.crease_threshold = 0.0
ob_cube_095.location = (12.0, 12.0, 0.0)
ob_cube_095.lock_rotations_4d = False
ob_cube_095.empty_display_type = 'ARROWS'
ob_cube_095.lineart.crease_threshold = 0.0
ob_cube_096.location = (8.0, 14.0, 0.0)
ob_cube_096.lock_rotations_4d = False
ob_cube_096.empty_display_type = 'ARROWS'
ob_cube_096.lineart.crease_threshold = 0.0
ob_cube_097.location = (6.0, 14.0, 0.0)
ob_cube_097.lock_rotations_4d = False
ob_cube_097.empty_display_type = 'ARROWS'
ob_cube_097.lineart.crease_threshold = 0.0
ob_cube_098.location = (6.0, 12.0, 0.0)
ob_cube_098.lock_rotations_4d = False
ob_cube_098.empty_display_type = 'ARROWS'
ob_cube_098.lineart.crease_threshold = 0.0
ob_cube_099.location = (4.0, 12.0, 0.0)
ob_cube_099.lock_rotations_4d = False
ob_cube_099.empty_display_type = 'ARROWS'
ob_cube_099.lineart.crease_threshold = 0.0
ob_cube_100.location = (4.0, 14.0, 0.0)
ob_cube_100.lock_rotations_4d = False
ob_cube_100.empty_display_type = 'ARROWS'
ob_cube_100.lineart.crease_threshold = 0.0
ob_cube_101.location = (10.0, 12.0, 2.0)
ob_cube_101.lock_rotations_4d = False
ob_cube_101.empty_display_type = 'ARROWS'
ob_cube_101.lineart.crease_threshold = 0.0
ob_cube_102.location = (12.0, 12.0, 2.0)
ob_cube_102.lock_rotations_4d = False
ob_cube_102.empty_display_type = 'ARROWS'
ob_cube_102.lineart.crease_threshold = 0.0
ob_cube_103.location = (10.0, 14.0, 2.0)
ob_cube_103.lock_rotations_4d = False
ob_cube_103.empty_display_type = 'ARROWS'
ob_cube_103.lineart.crease_threshold = 0.0
ob_cube_104.location = (6.0, 14.0, 2.0)
ob_cube_104.lock_rotations_4d = False
ob_cube_104.empty_display_type = 'ARROWS'
ob_cube_104.lineart.crease_threshold = 0.0
ob_cube_105.location = (4.0, 14.0, 2.0)
ob_cube_105.lock_rotations_4d = False
ob_cube_105.empty_display_type = 'ARROWS'
ob_cube_105.lineart.crease_threshold = 0.0
ob_cube_106.location = (4.0, 12.0, 2.0)
ob_cube_106.lock_rotations_4d = False
ob_cube_106.empty_display_type = 'ARROWS'
ob_cube_106.lineart.crease_threshold = 0.0
ob_cube_107.location = (6.0, 12.0, 2.0)
ob_cube_107.lock_rotations_4d = False
ob_cube_107.empty_display_type = 'ARROWS'
ob_cube_107.lineart.crease_threshold = 0.0
ob_cube_032.location = (8.0, 2.0, 0.0)
ob_cube_032.lock_rotations_4d = False
ob_cube_032.empty_display_type = 'ARROWS'
ob_cube_032.lineart.crease_threshold = 0.0
ob_cube_109.location = (12.0, 14.0, 0.0)
ob_cube_109.lock_rotations_4d = False
ob_cube_109.empty_display_type = 'ARROWS'
ob_cube_109.lineart.crease_threshold = 0.0
ob_cube_110.location = (10.0, 16.0, 0.0)
ob_cube_110.lock_rotations_4d = False
ob_cube_110.empty_display_type = 'ARROWS'
ob_cube_110.lineart.crease_threshold = 0.0
ob_cube_111.location = (8.0, 16.0, 0.0)
ob_cube_111.lock_rotations_4d = False
ob_cube_111.empty_display_type = 'ARROWS'
ob_cube_111.lineart.crease_threshold = 0.0
ob_cube_113.location = (12.0, 16.0, 0.0)
ob_cube_113.rotation_euler = (0.0, -0.0, 1.571)
ob_cube_113.lock_rotations_4d = False
ob_cube_113.empty_display_type = 'ARROWS'
ob_cube_113.lineart.crease_threshold = 0.0
ob_cube_117.location = (14.0, 14.0, 0.0)
ob_cube_117.rotation_euler = (0.0, 0.0, -1.571)
ob_cube_117.lock_rotations_4d = False
ob_cube_117.empty_display_type = 'ARROWS'
ob_cube_117.lineart.crease_threshold = 0.0
ob_cube_118.location = (14.0, 12.0, 0.0)
ob_cube_118.rotation_euler = (0.0, 0.0, -1.571)
ob_cube_118.lock_rotations_4d = False
ob_cube_118.empty_display_type = 'ARROWS'
ob_cube_118.lineart.crease_threshold = 0.0
ob_cube_119.location = (16.0, 10.0, 0.0)
ob_cube_119.rotation_euler = (0.0, 0.0, -1.571)
ob_cube_119.lock_rotations_4d = False
ob_cube_119.empty_display_type = 'ARROWS'
ob_cube_119.lineart.crease_threshold = 0.0
ob_cube_120.location = (16.0, 12.0, 0.0)
ob_cube_120.lock_rotations_4d = False
ob_cube_120.empty_display_type = 'ARROWS'
ob_cube_120.lineart.crease_threshold = 0.0
ob_cube_121.location = (16.0, 8.0, 0.0)
ob_cube_121.rotation_euler = (0.0, -0.0, -3.142)
ob_cube_121.lock_rotations_4d = False
ob_cube_121.empty_display_type = 'ARROWS'
ob_cube_121.lineart.crease_threshold = 0.0
ob_cube_122.location = (16.0, 6.0, 0.0)
ob_cube_122.rotation_euler = (0.0, 0.0, -1.571)
ob_cube_122.lock_rotations_4d = False
ob_cube_122.empty_display_type = 'ARROWS'
ob_cube_122.lineart.crease_threshold = 0.0
ob_cube_123.location = (4.0, 10.0, 0.0)
ob_cube_123.lock_rotations_4d = False
ob_cube_123.empty_display_type = 'ARROWS'
ob_cube_123.lineart.crease_threshold = 0.0
ob_cube_124.location = (2.0, 10.0, 0.0)
ob_cube_124.lock_rotations_4d = False
ob_cube_124.empty_display_type = 'ARROWS'
ob_cube_124.lineart.crease_threshold = 0.0
ob_camera.location = (1.986, 2.024, 7.786)
ob_camera.rotation_euler = (0.8966, 0.01766, 5.441)
ob_camera.scale = (1.0, 1.0, 1.0)
ob_camera.lineart.crease_threshold = 0.0
ob_cube_034.location = (18.0, 6.0, 0.0)
ob_cube_034.rotation_euler = (0.0, -0.0, 1.571)
ob_cube_034.lock_rotations_4d = False
ob_cube_034.empty_display_type = 'ARROWS'
ob_cube_034.lineart.crease_threshold = 0.0
ob_cube_125.location = (16.0, 2.0, 0.0)
ob_cube_125.rotation_euler = (0.0, 0.0, -1.571)
ob_cube_125.lock_rotations_4d = False
ob_cube_125.empty_display_type = 'ARROWS'
ob_cube_125.lineart.crease_threshold = 0.0
ob_cube_126.location = (16.0, 0.0, 0.0)
ob_cube_126.rotation_euler = (0.0, 0.0, -1.571)
ob_cube_126.lock_rotations_4d = False
ob_cube_126.empty_display_type = 'ARROWS'
ob_cube_126.lineart.crease_threshold = 0.0
ob_cube_127.location = (16.0, 4.0, 0.0)
ob_cube_127.rotation_euler = (0.0, -0.0, 1.571)
ob_cube_127.lock_rotations_4d = False
ob_cube_127.empty_display_type = 'ARROWS'
ob_cube_127.lineart.crease_threshold = 0.0
ob_cube_128.location = (18.0, 4.0, 0.0)
ob_cube_128.rotation_euler = (0.0, 0.0, -1.571)
ob_cube_128.lock_rotations_4d = False
ob_cube_128.empty_display_type = 'ARROWS'
ob_cube_128.lineart.crease_threshold = 0.0
ob_cube_129.location = (18.0, 2.0, 0.0)
ob_cube_129.rotation_euler = (0.0, -0.0, -3.142)
ob_cube_129.lock_rotations_4d = False
ob_cube_129.empty_display_type = 'ARROWS'
ob_cube_129.lineart.crease_threshold = 0.0
ob_cube_130.location = (18.0, 12.0, 0.0)
ob_cube_130.rotation_euler = (0.0, 0.0, -1.571)
ob_cube_130.lock_rotations_4d = False
ob_cube_130.empty_display_type = 'ARROWS'
ob_cube_130.lineart.crease_threshold = 0.0
ob_cube_131.location = (18.0, 10.0, 0.0)
ob_cube_131.rotation_euler = (0.0, 0.0, -1.571)
ob_cube_131.lock_rotations_4d = False
ob_cube_131.empty_display_type = 'ARROWS'
ob_cube_131.lineart.crease_threshold = 0.0
ob_cube_132.location = (18.0, 8.0, 0.0)
ob_cube_132.rotation_euler = (0.0, 0.0, -1.571)
ob_cube_132.lock_rotations_4d = False
ob_cube_132.empty_display_type = 'ARROWS'
ob_cube_132.lineart.crease_threshold = 0.0
ob_sun.location = (7.413, 7.39, 7.473)
ob_sun.rotation_euler = (-0.7291, -0.0682, 0.6376)
ob_sun.lineart.crease_threshold = 0.0
ob_sun_001.location = (11.04, 6.639, 8.12)
ob_sun_001.lineart.crease_threshold = 0.0
ob_spot.location = (10.34, 7.964, 1.88)
ob_spot.rotation_euler = (1.398, -0.2424, -0.3675)
ob_spot.lineart.crease_threshold = 0.0
ob_spot_001.location = (13.45, 8.139, 1.999)
ob_spot_001.rotation_euler = (0.829, -0.3608, 0.6613)
ob_spot_001.lineart.crease_threshold = 0.0
ob_point.location = (3.839, 10.61, 0.14)
ob_point.lineart.crease_threshold = 0.0
ob_point_001.location = (4.43, 10.61, 0.14)
ob_point_001.lineart.crease_threshold = 0.0
ob_point_002.location = (5.063, 10.61, 0.14)
ob_point_002.lineart.crease_threshold = 0.0
ob_point_003.location = (5.737, 10.61, 0.14)
ob_point_003.lineart.crease_threshold = 0.0
ob_point_004.location = (6.348, 10.61, 0.14)
ob_point_004.lineart.crease_threshold = 0.0
ob_cube_040.location = (17.0, 7.0, 0.0)
ob_cube_040.lock_rotations_4d = False
ob_cube_040.empty_display_type = 'ARROWS'
ob_cube_040.lineart.crease_threshold = 0.0
ob_cube_041.location = (17.0, 4.0, 0.0)
ob_cube_041.lock_rotations_4d = False
ob_cube_041.empty_display_type = 'ARROWS'
ob_cube_041.lineart.crease_threshold = 0.0
ob_cube_042.location = (20.0, 4.0, 0.0)
ob_cube_042.lock_rotations_4d = False
ob_cube_042.empty_display_type = 'ARROWS'
ob_cube_042.lineart.crease_threshold = 0.0
ob_cube_043.location = (20.0, 7.0, 0.0)
ob_cube_043.lock_rotations_4d = False
ob_cube_043.empty_display_type = 'ARROWS'
ob_cube_043.lineart.crease_threshold = 0.0
ob_cube_044.location = (23.0, 7.0, 0.0)
ob_cube_044.lock_rotations_4d = False
ob_cube_044.empty_display_type = 'ARROWS'
ob_cube_044.lineart.crease_threshold = 0.0
ob_cube_073.location = (17.0, 9.0, 0.0)
ob_cube_073.lock_rotations_4d = False
ob_cube_073.empty_display_type = 'ARROWS'
ob_cube_073.lineart.crease_threshold = 0.0
ob_cube_074.location = (20.0, 10.0, 0.0)
ob_cube_074.lock_rotations_4d = False
ob_cube_074.empty_display_type = 'ARROWS'
ob_cube_074.lineart.crease_threshold = 0.0
ob_cube_075.location = (23.0, 9.0, 0.0)
ob_cube_075.lock_rotations_4d = False
ob_cube_075.empty_display_type = 'ARROWS'
ob_cube_075.lineart.crease_threshold = 0.0
ob_cube.location = (-3.0, 0.0, 0.0)
ob_cube.lock_rotations_4d = False
ob_cube.empty_display_type = 'ARROWS'
ob_cube.lineart.crease_threshold = 0.0
ob_cube_108.location = (23.0, 4.0, 0.0)
ob_cube_108.lock_rotations_4d = False
ob_cube_108.empty_display_type = 'ARROWS'
ob_cube_108.lineart.crease_threshold = 0.0

# ---- collection membership
col_scene.objects.link(ob_cube_001)
col_scene.objects.link(ob_cube_002)
col_scene.objects.link(ob_cube_003)
col_scene.objects.link(ob_cube_006)
col_scene.objects.link(ob_cube_007)
col_scene.objects.link(ob_cube_009)
col_scene.objects.link(ob_cube_010)
col_scene.objects.link(ob_cube_011)
col_scene.objects.link(ob_cube_013)
col_scene.objects.link(ob_cube_014)
col_scene.objects.link(ob_cube_015)
col_scene.objects.link(ob_cube_004)
col_scene.objects.link(ob_cube_005)
col_scene.objects.link(ob_cube_012)
col_scene.objects.link(ob_cube_016)
col_scene.objects.link(ob_cube_017)
col_scene.objects.link(ob_cube_018)
col_scene.objects.link(ob_cube_019)
col_scene.objects.link(ob_cube_020)
col_scene.objects.link(ob_cube_021)
col_scene.objects.link(ob_cube_022)
col_scene.objects.link(ob_cube_023)
col_scene.objects.link(ob_cube_024)
col_scene.objects.link(ob_cube_025)
col_scene.objects.link(ob_cube_026)
col_scene.objects.link(ob_cube_027)
col_scene.objects.link(ob_cube_028)
col_scene.objects.link(ob_cube_029)
col_scene.objects.link(ob_cube_030)
col_scene.objects.link(ob_cube_031)
col_scene.objects.link(ob_cube_033)
col_scene.objects.link(ob_cube_035)
col_scene.objects.link(ob_cube_036)
col_scene.objects.link(ob_cube_037)
col_scene.objects.link(ob_cube_038)
col_scene.objects.link(ob_cube_039)
col_scene.objects.link(ob_cube_045)
col_scene.objects.link(ob_cube_046)
col_scene.objects.link(ob_cube_047)
col_scene.objects.link(ob_cube_048)
col_scene.objects.link(ob_cube_050)
col_scene.objects.link(ob_cube_051)
col_scene.objects.link(ob_cube_052)
col_scene.objects.link(ob_cube_053)
col_scene.objects.link(ob_cube_054)
col_scene.objects.link(ob_cube_056)
col_scene.objects.link(ob_cube_059)
col_scene.objects.link(ob_cube_060)
col_scene.objects.link(ob_cube_061)
col_scene.objects.link(ob_cube_062)
col_scene.objects.link(ob_cube_049)
col_scene.objects.link(ob_cube_055)
col_scene.objects.link(ob_cube_057)
col_scene.objects.link(ob_cube_058)
col_scene.objects.link(ob_cube_063)
col_scene.objects.link(ob_cube_064)
col_scene.objects.link(ob_cube_065)
col_scene.objects.link(ob_cube_066)
col_scene.objects.link(ob_cube_067)
col_scene.objects.link(ob_cube_068)
col_scene.objects.link(ob_cube_069)
col_scene.objects.link(ob_cube_070)
col_scene.objects.link(ob_cube_071)
col_scene.objects.link(ob_cube_072)
col_scene.objects.link(ob_cube_076)
col_scene.objects.link(ob_cube_008)
col_scene.objects.link(ob_cube_077)
col_scene.objects.link(ob_cube_078)
col_scene.objects.link(ob_cube_079)
col_scene.objects.link(ob_cube_080)
col_scene.objects.link(ob_cube_081)
col_scene.objects.link(ob_cube_082)
col_scene.objects.link(ob_cube_083)
col_scene.objects.link(ob_cube_084)
col_scene.objects.link(ob_cube_085)
col_scene.objects.link(ob_cube_086)
col_scene.objects.link(ob_cube_087)
col_scene.objects.link(ob_cube_088)
col_scene.objects.link(ob_cube_089)
col_scene.objects.link(ob_cube_090)
col_scene.objects.link(ob_cube_091)
col_scene.objects.link(ob_cube_092)
col_scene.objects.link(ob_cube_093)
col_scene.objects.link(ob_cube_094)
col_scene.objects.link(ob_cube_095)
col_scene.objects.link(ob_cube_096)
col_scene.objects.link(ob_cube_097)
col_scene.objects.link(ob_cube_098)
col_scene.objects.link(ob_cube_099)
col_scene.objects.link(ob_cube_100)
col_scene.objects.link(ob_cube_101)
col_scene.objects.link(ob_cube_102)
col_scene.objects.link(ob_cube_103)
col_scene.objects.link(ob_cube_104)
col_scene.objects.link(ob_cube_105)
col_scene.objects.link(ob_cube_106)
col_scene.objects.link(ob_cube_107)
col_scene.objects.link(ob_cube_032)
col_scene.objects.link(ob_cube_109)
col_scene.objects.link(ob_cube_110)
col_scene.objects.link(ob_cube_111)
col_scene.objects.link(ob_cube_113)
col_scene.objects.link(ob_cube_117)
col_scene.objects.link(ob_cube_118)
col_scene.objects.link(ob_cube_119)
col_scene.objects.link(ob_cube_120)
col_scene.objects.link(ob_cube_121)
col_scene.objects.link(ob_cube_122)
col_scene.objects.link(ob_cube_123)
col_scene.objects.link(ob_cube_124)
col_scene.objects.link(ob_camera)
col_scene.objects.link(ob_cube_034)
col_scene.objects.link(ob_cube_125)
col_scene.objects.link(ob_cube_126)
col_scene.objects.link(ob_cube_127)
col_scene.objects.link(ob_cube_128)
col_scene.objects.link(ob_cube_129)
col_scene.objects.link(ob_cube_130)
col_scene.objects.link(ob_cube_131)
col_scene.objects.link(ob_cube_132)
col_scene.objects.link(ob_sun)
col_scene.objects.link(ob_sun_001)
col_scene.objects.link(ob_spot)
col_scene.objects.link(ob_spot_001)
col_scene.objects.link(ob_point)
col_scene.objects.link(ob_point_001)
col_scene.objects.link(ob_point_002)
col_scene.objects.link(ob_point_003)
col_scene.objects.link(ob_point_004)
col_parts.objects.link(ob_cube_040)
col_parts.objects.link(ob_cube_041)
col_parts.objects.link(ob_cube_042)
col_parts.objects.link(ob_cube_043)
col_parts.objects.link(ob_cube_044)
col_parts.objects.link(ob_cube_073)
col_parts.objects.link(ob_cube_074)
col_parts.objects.link(ob_cube_075)
col_parts.objects.link(ob_cube)
col_parts.objects.link(ob_cube_108)
def _layer_coll(name, lc=None):
    lc = lc or bpy.context.view_layer.layer_collection
    for c in lc.children:
        if c.name == name: return c
        r = _layer_coll(name, c)
        if r: return r
_layer_coll('Parts').exclude = True

# ---- scene / render settings (as saved in the file)
scene.frame_start = 1; scene.frame_end = 250; scene.frame_set(1)
scene.render.engine = 'BLENDER_EEVEE_NEXT'
scene.cycles.use_denoising = False
scene.cycles.samples = 128
scene.cycles.sampling_pattern = 'TABULATED_SOBOL'
scene.cycles.use_adaptive_sampling = False
scene.cycles.use_light_tree = False
scene.view_settings.view_transform = 'Filmic'
scene.view_settings.exposure = 1.0
bpy.context.view_layer.update()

# ---- added for rendering (the .blend has no active camera): camera
cam_auto = bpy.data.cameras.new('AutoCamera')
cam_auto.lens = 50.0
cam_auto.sensor_width = 36.0
cam_auto.clip_end = 1000.0
ob_auto_camera = bpy.data.objects.new('AutoCamera', cam_auto)
scene.collection.objects.link(ob_auto_camera)
ob_auto_camera.location = (35.8591, -25.2909, 24.6123)
ob_auto_camera.rotation_euler = (1.09748, -7.21219e-08, 0.694738)
scene.camera = ob_auto_camera
bpy.context.view_layer.update()
